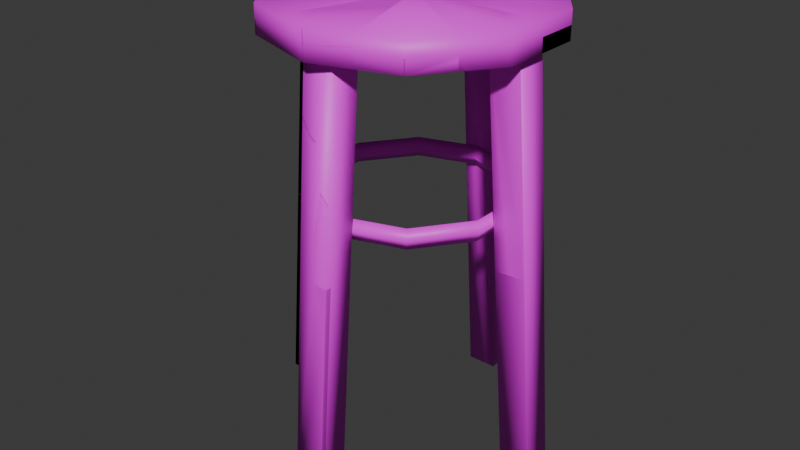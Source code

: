 # Source: Stool.blend  (saved by Blender 4.2.66; exported with 4.5.12 LTS)
import bpy
from mathutils import Matrix  # noqa: F401  (used for matrix-valued properties, if any)

bpy.ops.wm.read_factory_settings(use_empty=True)
scene = bpy.context.scene
scene.name = 'Scene'

# ---- collections
col_collection = bpy.data.collections.new('Collection'); scene.collection.children.link(col_collection)

# ---- images (referenced by path relative to the original .blend; pixels are not part of the script)
import os
ASSET_DIR = os.environ.get("B2B_ASSET_DIR", "")  # directory of the original .blend (textures are referenced by path, not embedded)
HERE = os.path.dirname(os.path.abspath(__file__))  # packed textures are extracted next to this script under _unpacked/

def load_image(name, relpath, width, height, colorspace="sRGB"):
    """Load a texture the original file referenced (path relative to the .blend, or extracted next to this script)."""
    p = next((c for c in (os.path.join(HERE, relpath), os.path.join(ASSET_DIR, relpath)) if relpath and os.path.exists(c)), "")
    if p:
        img = bpy.data.images.load(p, check_existing=True)
        img.name = name
    else:  # same state as the original file: an image datablock whose file is absent (Cycles renders it pink)
        img = bpy.data.images.new(name, width, height)
        img.source = "FILE"
        img.filepath = "//" + (relpath or name)
    img.colorspace_settings.name = colorspace
    return img
img_untitled = load_image('Untitled', '', 1024, 1024, 'sRGB')

# ---- materials (node trees are filled in below, after node groups)
mat_material_001 = bpy.data.materials.new('Material.001')

# ---- material node trees
mat_material_001.use_nodes = True; mat_material_001.node_tree.nodes.clear()
_N = mat_material_001.node_tree.nodes; _L = mat_material_001.node_tree.links
n0 = _N.new('ShaderNodeBsdfPrincipled'); n0.name = 'Principled BSDF'; n0.location = (10, 300)
n1 = _N.new('ShaderNodeOutputMaterial'); n1.name = 'Material Output'; n1.location = (300, 300)
n2 = _N.new('ShaderNodeTexImage'); n2.name = 'Image Texture'; n2.location = (-280, 271)
n2.image = img_untitled
_L.new(n0.outputs[0], n1.inputs[0])
_L.new(n2.outputs[0], n0.inputs[0])
n1.is_active_output = True

# ---- world
world_world = bpy.data.worlds.new('World'); scene.world = world_world
world_world.use_nodes = True; world_world.node_tree.nodes.clear()
_N = world_world.node_tree.nodes; _L = world_world.node_tree.links
n0 = _N.new('ShaderNodeOutputWorld'); n0.name = 'World Output'; n0.location = (300, 300)
n1 = _N.new('ShaderNodeBackground'); n1.name = 'Background'; n1.location = (10, 300)
n1.inputs[0].default_value = (0.05088, 0.05088, 0.05088, 1.0)
_L.new(n1.outputs[0], n0.inputs[0])
n0.is_active_output = True
world_world.color = (0.05088, 0.05088, 0.05088)
world_world.sun_shadow_jitter_overblur = 0.0

# ---- meshes
me_circle = bpy.data.meshes.new('Circle')
me_circle.from_pydata([(0.0, 1.0, 0.0), (-0.5878, 0.809, 0.0), (-0.9511, 0.309, 0.0), (-0.9511, -0.309, 0.0), (-0.5878, -0.809, 0.0), (0.0, -1.0, 0.0), (0.5878, -0.809, 0.0), (0.9511, -0.309, 0.0), (0.9511, 0.309, 0.0), (0.5878, 0.809, 0.0), (0.0, 1.0, 0.2), (-0.5878, 0.809, 0.2), (-0.9511, 0.309, 0.2), (-0.9511, -0.309, 0.2), (-0.5878, -0.809, 0.2), (0.0, -1.0, 0.2), (0.5878, -0.809, 0.2), (0.9511, -0.309, 0.2), (0.9511, 0.309, 0.2), (0.5878, 0.809, 0.2)], [], [(1, 0, 9, 8, 7, 6, 5, 4, 3, 2), (11, 12, 13, 14, 15, 16, 17, 18, 19, 10), (6, 7, 17, 16), (3, 4, 14, 13), (0, 1, 11, 10), (7, 8, 18, 17), (4, 5, 15, 14), (1, 2, 12, 11), (8, 9, 19, 18), (5, 6, 16, 15), (2, 3, 13, 12), (9, 0, 10, 19)])
me_circle.polygons.foreach_set('use_smooth', [True] * 12)
_uv = me_circle.uv_layers.new(name='UVMap')
_uv.uv.foreach_set('vector', [0.9068, 0.6034, 0.8258, 0.6297, 0.7449, 0.6034, 0.6949, 0.5346, 0.6949, 0.4495, 0.7449, 0.3806, 0.8258, 0.3543, 0.9068, 0.3806, 0.9568, 0.4495, 0.9568, 0.5346, 0.9252, 0.9734, 0.8443, 0.9997, 0.7634, 0.9734, 0.7133, 0.9046, 0.7133, 0.8195, 0.7634, 0.7507, 0.8443, 0.7244, 0.9252, 0.7507, 0.9752, 0.8195, 0.9752, 0.9046, 0.8433, 0.2792, 0.8932, 0.214, 0.9242, 0.2231, 0.8631, 0.3051, 0.6365, 0.2115, 0.685, 0.2776, 0.6671, 0.3048, 0.6062, 0.2229, 0.7666, 0.04953, 0.6865, 0.06793, 0.668, 0.04177, 0.7658, 0.01764, 0.8932, 0.214, 0.8942, 0.1332, 0.9242, 0.1217, 0.9242, 0.2231, 0.685, 0.2776, 0.7639, 0.3035, 0.765, 0.3361, 0.6671, 0.3048, 0.6865, 0.06793, 0.637, 0.1308, 0.6062, 0.1216, 0.668, 0.04177, 0.8942, 0.1332, 0.846, 0.06944, 0.8625, 0.04201, 0.9242, 0.1217, 0.7639, 0.3035, 0.8433, 0.2792, 0.8631, 0.3051, 0.765, 0.3361, 0.637, 0.1308, 0.6365, 0.2115, 0.6062, 0.2229, 0.6062, 0.1216, 0.846, 0.06944, 0.7666, 0.04953, 0.7658, 0.01764, 0.8625, 0.04201])
me_circle.materials.append(mat_material_001)
me_circle.update()
me_cube_001 = bpy.data.meshes.new('Cube.001')
me_cube_001.from_pydata([(0.8845, -0.1125, -0.07704), (0.8845, -0.1125, 3.023), (0.8845, 0.1125, -0.07704), (0.8845, 0.1125, 3.023), (1.11, -0.1125, -0.07704), (1.11, -0.1125, 3.023), (1.11, 0.1125, -0.07704), (1.11, 0.1125, 3.023), (0.1115, 0.8878, -0.01731), (0.3496, 0.649, 3.064), (-0.1128, 0.8878, 2.575e-05), (0.1253, 0.649, 3.082), (0.1128, 1.112, -2.575e-05), (0.3509, 0.8734, 3.082), (-0.1115, 1.112, 0.01731), (0.1266, 0.8734, 3.099), (-0.8859, -0.1125, 0.05975), (-0.8859, 0.1125, 0.05975), (-0.4097, -0.1125, 3.123), (-1.108, -0.1125, 0.09432), (-1.108, 0.1125, 0.09432), (-0.632, -0.1125, 3.158), (-0.632, 0.1125, 3.158), (-0.4097, 0.1125, 3.123), (0.1115, -0.8878, -0.01731), (-0.1128, -0.8878, 2.574e-05), (0.3496, -0.649, 3.064), (0.1128, -1.112, -2.576e-05), (-0.1115, -1.112, 0.01731), (0.3509, -0.8734, 3.082), (0.1266, -0.8734, 3.099), (0.1253, -0.649, 3.082)], [], [(0, 1, 3, 2), (2, 3, 7, 6), (6, 7, 5, 4), (4, 5, 1, 0), (2, 6, 4, 0), (7, 3, 1, 5), (8, 9, 11, 10), (10, 11, 15, 14), (14, 15, 13, 12), (12, 13, 9, 8), (10, 14, 12, 8), (15, 11, 9, 13), (17, 16, 19, 20), (16, 17, 23, 18), (19, 16, 18, 21), (20, 19, 21, 22), (22, 21, 18, 23), (17, 20, 22, 23), (25, 24, 27, 28), (24, 25, 31, 26), (27, 24, 26, 29), (28, 27, 29, 30), (30, 29, 26, 31), (25, 28, 30, 31)])
me_cube_001.polygons.foreach_set('use_smooth', [True] * 24)
_uv = me_cube_001.uv_layers.new(name='UVMap')
_uv.uv.foreach_set('vector', [0.1312, 0.0002685, 0.1312, 0.4514, 0.0985, 0.4514, 0.0985, 0.0002685, 0.0985, 0.0002685, 0.0985, 0.4514, 0.06576, 0.4514, 0.06576, 0.0002684, 0.06576, 0.0002684, 0.06576, 0.4514, 0.03301, 0.4514, 0.03301, 0.0002684, 0.03301, 0.0002684, 0.03301, 0.4514, 0.0002684, 0.4514, 0.0002685, 0.0002684, 0.4748, 0.5178, 0.4748, 0.485, 0.5075, 0.485, 0.5075, 0.5178, 0.4742, 0.5183, 0.4742, 0.5511, 0.4415, 0.5511, 0.4415, 0.5183, 0.1645, 0.0002684, 0.1645, 0.4514, 0.1318, 0.4514, 0.1318, 0.0002684, 0.2628, 0.0002684, 0.2628, 0.4514, 0.23, 0.4514, 0.23, 0.0002684, 0.23, 0.0002684, 0.23, 0.4514, 0.1973, 0.4514, 0.1973, 0.0002684, 0.1973, 0.0002684, 0.1973, 0.4514, 0.1645, 0.4514, 0.1645, 0.0002684, 0.4415, 0.5178, 0.4415, 0.485, 0.4742, 0.485, 0.4742, 0.5178, 0.5075, 0.5183, 0.5075, 0.5511, 0.4748, 0.5511, 0.4748, 0.5183, 0.4742, 0.5843, 0.4415, 0.5843, 0.4415, 0.5516, 0.4742, 0.5516, 0.296, 0.0002684, 0.3288, 0.0002684, 0.3288, 0.4513, 0.296, 0.4513, 0.2633, 0.0002684, 0.296, 0.0002684, 0.296, 0.4513, 0.2633, 0.4513, 0.3615, 0.0002684, 0.3942, 0.0002685, 0.3942, 0.4513, 0.3615, 0.4513, 0.5075, 0.5516, 0.5075, 0.5843, 0.4748, 0.5843, 0.4748, 0.5516, 0.3288, 0.0002684, 0.3615, 0.0002684, 0.3615, 0.4513, 0.3288, 0.4513, 0.441, 0.5175, 0.4085, 0.5175, 0.4085, 0.485, 0.441, 0.485, 0.4598, 0.0002684, 0.4923, 0.0002684, 0.4923, 0.4479, 0.4598, 0.4479, 0.4273, 0.0002684, 0.4598, 0.0002684, 0.4598, 0.4479, 0.4273, 0.4479, 0.3948, 0.0002684, 0.4273, 0.0002684, 0.4273, 0.4479, 0.3948, 0.4479, 0.441, 0.5181, 0.441, 0.5506, 0.4085, 0.5506, 0.4085, 0.5181, 0.4923, 0.0002684, 0.5248, 0.0002685, 0.5248, 0.4479, 0.4923, 0.4479])
me_cube_001.materials.append(mat_material_001)
me_cube_001.update()
me_circle_001 = bpy.data.meshes.new('Circle.001')
me_circle_001.from_pydata([(0.0, 1.0, 0.0), (-0.5878, 0.809, 0.0), (-0.9511, 0.309, 0.0), (-0.9511, -0.309, 0.0), (-0.5878, -0.809, 0.0), (0.0, -1.0, 0.0), (0.5878, -0.809, 0.0), (0.9511, -0.309, 0.0), (0.9511, 0.309, 0.0), (0.5878, 0.809, 0.0), (0.0, 1.0, 0.2), (-0.5878, 0.809, 0.2), (-0.9511, 0.309, 0.2), (-0.9511, -0.309, 0.2), (-0.5878, -0.809, 0.2), (0.0, -1.0, 0.2), (0.5878, -0.809, 0.2), (0.9511, -0.309, 0.2), (0.9511, 0.309, 0.2), (0.5878, 0.809, 0.2), (0.9983, -0.3244, 0.1), (0.617, -0.8492, 0.1), (-0.617, -0.8492, 0.1), (-0.9983, -0.3244, 0.1), (-0.617, 0.8492, 0.1), (0.0, 1.05, 0.1), (0.9983, 0.3244, 0.1), (0.0, -1.05, 0.1), (-0.9983, 0.3244, 0.1), (0.617, 0.8492, 0.1), (-0.8961, 0.2911, 0.1), (-0.5538, 0.7622, 0.1), (0.0, 0.9422, 0.1), (0.5538, 0.7622, 0.1), (0.8961, 0.2911, 0.1), (0.8961, -0.2911, 0.1), (0.5538, -0.7622, 0.1), (0.0, -0.9422, 0.1), (-0.5538, -0.7622, 0.1), (-0.8961, -0.2911, 0.1)], [], [(9, 0, 25, 29), (2, 3, 23, 28), (21, 20, 17, 16), (23, 22, 14, 13), (25, 24, 11, 10), (20, 26, 18, 17), (22, 27, 15, 14), (24, 28, 12, 11), (26, 29, 19, 18), (27, 21, 16, 15), (28, 23, 13, 12), (29, 25, 10, 19), (5, 6, 21, 27), (8, 9, 29, 26), (1, 2, 28, 24), (4, 5, 27, 22), (7, 8, 26, 20), (0, 1, 24, 25), (3, 4, 22, 23), (6, 7, 20, 21), (31, 11, 12, 30), (32, 10, 11, 31), (33, 19, 10, 32), (34, 18, 19, 33), (35, 17, 18, 34), (36, 16, 17, 35), (37, 15, 16, 36), (38, 14, 15, 37), (39, 13, 14, 38), (30, 12, 13, 39), (2, 30, 39, 3), (3, 39, 38, 4), (4, 38, 37, 5), (5, 37, 36, 6), (6, 36, 35, 7), (7, 35, 34, 8), (8, 34, 33, 9), (9, 33, 32, 0), (0, 32, 31, 1), (1, 31, 30, 2)])
me_circle_001.polygons.foreach_set('use_smooth', [True] * 40)
_uv = me_circle_001.uv_layers.new(name='UVMap')
_uv.uv.foreach_set('vector', [0.4649, 0.9709, 0.5463, 0.9448, 0.5561, 0.9585, 0.4647, 0.9874, 0.5974, 0.7924, 0.5475, 0.725, 0.5571, 0.7117, 0.6127, 0.7874, 0.01589, 0.7073, 0.01589, 0.6136, 0.03124, 0.6186, 0.03159, 0.702, 0.2554, 0.7822, 0.1632, 0.8095, 0.1633, 0.793, 0.2456, 0.7685, 0.253, 0.5355, 0.3094, 0.6113, 0.2937, 0.6166, 0.2436, 0.5487, 0.01589, 0.6136, 0.07105, 0.5366, 0.08094, 0.5502, 0.03124, 0.6186, 0.1632, 0.8095, 0.07243, 0.7826, 0.08165, 0.7693, 0.1633, 0.793, 0.3094, 0.6113, 0.3102, 0.7048, 0.2948, 0.6999, 0.2937, 0.6166, 0.07105, 0.5366, 0.1626, 0.5066, 0.1626, 0.5232, 0.08094, 0.5502, 0.07243, 0.7826, 0.01589, 0.7073, 0.03159, 0.702, 0.08165, 0.7693, 0.3102, 0.7048, 0.2554, 0.7822, 0.2456, 0.7685, 0.2948, 0.6999, 0.1626, 0.5066, 0.253, 0.5355, 0.2436, 0.5487, 0.1626, 0.5232, 0.3846, 0.7267, 0.3337, 0.7943, 0.3181, 0.7892, 0.3749, 0.713, 0.3839, 0.9449, 0.4649, 0.9709, 0.4647, 0.9874, 0.3743, 0.9581, 0.5969, 0.8765, 0.5974, 0.7924, 0.6127, 0.7874, 0.6126, 0.8815, 0.4662, 0.701, 0.3846, 0.7267, 0.3749, 0.713, 0.4662, 0.6846, 0.3334, 0.8779, 0.3839, 0.9449, 0.3743, 0.9581, 0.3181, 0.883, 0.5463, 0.9448, 0.5969, 0.8765, 0.6126, 0.8815, 0.5561, 0.9585, 0.5475, 0.725, 0.4662, 0.701, 0.4662, 0.6846, 0.5571, 0.7117, 0.3337, 0.7943, 0.3334, 0.8779, 0.3181, 0.883, 0.3181, 0.7892, 0.2784, 0.6215, 0.2937, 0.6166, 0.2948, 0.6999, 0.2798, 0.6951, 0.2339, 0.5618, 0.2436, 0.5487, 0.2937, 0.6166, 0.2784, 0.6215, 0.1624, 0.5396, 0.1626, 0.5232, 0.2436, 0.5487, 0.2339, 0.5618, 0.0908, 0.5638, 0.08094, 0.5502, 0.1626, 0.5232, 0.1624, 0.5396, 0.04617, 0.6235, 0.03124, 0.6186, 0.08094, 0.5502, 0.0908, 0.5638, 0.04688, 0.6972, 0.03159, 0.702, 0.03124, 0.6186, 0.04617, 0.6235, 0.09113, 0.7562, 0.08165, 0.7693, 0.03159, 0.702, 0.04688, 0.6972, 0.1634, 0.7766, 0.1633, 0.793, 0.08165, 0.7693, 0.09113, 0.7562, 0.2359, 0.7547, 0.2456, 0.7685, 0.1633, 0.793, 0.1634, 0.7766, 0.2798, 0.6951, 0.2948, 0.6999, 0.2456, 0.7685, 0.2359, 0.7547, 0.5974, 0.7924, 0.582, 0.7971, 0.538, 0.7381, 0.5475, 0.725, 0.5475, 0.725, 0.538, 0.7381, 0.4661, 0.7174, 0.4662, 0.701, 0.4662, 0.701, 0.4661, 0.7174, 0.3937, 0.7402, 0.3846, 0.7267, 0.3846, 0.7267, 0.3937, 0.7402, 0.3489, 0.7998, 0.3337, 0.7943, 0.3337, 0.7943, 0.3489, 0.7998, 0.3487, 0.8731, 0.3334, 0.8779, 0.3334, 0.8779, 0.3487, 0.8731, 0.3935, 0.9318, 0.3839, 0.9449, 0.3839, 0.9449, 0.3935, 0.9318, 0.4652, 0.9545, 0.4649, 0.9709, 0.4649, 0.9709, 0.4652, 0.9545, 0.537, 0.9313, 0.5463, 0.9448, 0.5463, 0.9448, 0.537, 0.9313, 0.5816, 0.871, 0.5969, 0.8765, 0.5969, 0.8765, 0.5816, 0.871, 0.582, 0.7971, 0.5974, 0.7924])
me_circle_001.materials.append(mat_material_001)
me_circle_001.update()
me_stool_cell_020 = bpy.data.meshes.new('Stool_cell.020')
me_stool_cell_020.from_pydata([(3.494e-05, 0.2977, -0.03954), (-0.000107, -0.6991, 0.05938), (-0.2262, -0.003663, -0.03954), (-2.973e-05, -0.699, -0.03954), (-0.2932, 0.2024, -0.03954), (-0.2932, 0.2024, 0.05922), (0.2929, 0.2025, 0.05934), (3.494e-05, 0.2977, 0.05927), (0.2933, 0.2024, -0.03954), (0.2264, -0.00345, -0.03954), (-0.2262, -0.003663, -0.03954), (-2.973e-05, -0.699, -0.03954), (-0.2932, 0.2024, -0.03954), (-0.2932, 0.2024, 0.05922), (0.2929, 0.2025, 0.05934), (3.494e-05, 0.2977, 0.05927), (0.2933, 0.2024, -0.03954), (0.2264, -0.00345, -0.03954)], [], [(1, 10, 11), (10, 1, 13, 12), (14, 15, 13, 1), (16, 14, 1, 17), (17, 1, 11), (3, 2, 4, 0, 8, 9), (0, 4, 5, 7), (8, 0, 7, 6)])
me_stool_cell_020.polygons.foreach_set('use_smooth', [0, 0, 0, 0, 0, 1, 1, 1])
_k = set([(2, 3), (2, 4), (3, 9), (4, 5), (5, 7), (6, 7), (6, 8), (8, 9), (10, 11), (10, 12), (11, 17), (12, 13), (13, 15), (14, 15), (14, 16), (16, 17)])
me_stool_cell_020.attributes.new('sharp_edge', 'BOOLEAN', 'EDGE').data.foreach_set('value', [ (min(e.vertices), max(e.vertices)) in _k for e in me_stool_cell_020.edges])
_uv = me_stool_cell_020.uv_layers.new(name='UVMap')
_uv.uv.foreach_set('vector', [1.0, 0.0, 1.0, 0.6643, 0.3372, 0.0, 0.6643, 0.6643, 0.0, 0.0, 0.8615, 0.0, 0.8612, 0.664, 0.8617, 0.0, 0.9525, 0.476, 0.8615, 0.8615, 0.0, 0.0, 0.8616, 0.1968, 0.8617, 0.8617, 0.0, 0.0, 0.6648, 0.0, 0.6648, 0.6648, 0.0, 0.0, 0.6628, 0.0, 0.8258, 0.4925, 0.857, 0.5882, 0.8662, 0.6166, 0.8258, 0.6297, 0.7855, 0.6166, 0.7947, 0.5882, 0.7666, 0.04953, 0.7266, 0.05871, 0.7219, 0.04437, 0.7662, 0.03377, 0.8062, 0.05946, 0.7666, 0.04953, 0.7662, 0.03377, 0.81, 0.04478])
me_stool_cell_020.materials.append(mat_material_001)
me_stool_cell_020.update()
me_stool_cell_021 = bpy.data.meshes.new('Stool_cell.021')
me_stool_cell_021.from_pydata([(-0.189, 0.2363, -0.04314), (0.3968, -0.5701, 0.05635), (0.1041, 0.3315, -0.04314), (0.1041, 0.3315, 0.0348), (0.282, -0.2157, -0.04314), (-0.37, -0.01281, 0.05612), (-0.189, 0.2363, 0.05587), (0.1041, 0.3315, 0.05571), (0.397, -0.5698, -0.04314), (-0.2701, -0.08571, -0.04314), (-0.3701, -0.01299, -0.04314), (0.1041, 0.3315, -0.04314), (0.282, -0.2157, -0.04314), (0.1041, 0.3315, 0.0348), (-0.189, 0.2363, 0.05587), (0.1041, 0.3315, 0.05571), (-0.37, -0.01281, 0.05612), (0.397, -0.5698, -0.04314), (-0.2701, -0.08571, -0.04314), (-0.3701, -0.01299, -0.04314)], [], [(11, 13, 12), (15, 14, 16, 1), (12, 13, 15, 1, 17), (17, 1, 18), (18, 1, 16, 19), (10, 0, 2, 4, 8, 9), (3, 2, 0, 6, 7), (6, 0, 10, 5)])
me_stool_cell_021.polygons.foreach_set('use_smooth', [0, 0, 0, 0, 0, 1, 1, 1])
_k = set([(2, 3), (2, 4), (3, 7), (4, 8), (5, 6), (5, 10), (6, 7), (8, 9), (9, 10), (11, 12), (11, 13), (12, 17), (13, 15), (14, 15), (14, 16), (16, 19), (17, 18), (18, 19)])
me_stool_cell_021.attributes.new('sharp_edge', 'BOOLEAN', 'EDGE').data.foreach_set('value', [ (min(e.vertices), max(e.vertices)) in _k for e in me_stool_cell_021.edges])
_uv = me_stool_cell_021.uv_layers.new(name='UVMap')
_uv.uv.foreach_set('vector', [0.8606, 0.3375, 0.8605, 0.8605, 0.338, 0.338, 1.0, 0.8605, 0.5755, 0.4755, 0.2325, 0.0, 1.0, 0.0, 1.0, 0.338, 1.0, 0.8605, 0.8605, 0.8605, 0.0, 0.0, 0.6637, 0.0, 0.3363, 0.0, 1.0, 0.0, 1.0, 0.6676, 0.6676, 0.6676, 0.0, 0.0, 0.7675, 0.0, 0.7677, 0.6674, 0.9317, 0.5691, 0.9068, 0.6034, 0.8664, 0.6165, 0.8419, 0.5412, 0.8261, 0.4924, 0.9179, 0.5591, 0.7227, 0.04744, 0.7264, 0.05875, 0.6865, 0.06793, 0.6773, 0.05498, 0.7217, 0.04441, 0.6773, 0.05498, 0.6865, 0.06793, 0.6618, 0.09926, 0.6496, 0.09044])
me_stool_cell_021.materials.append(mat_material_001)
me_stool_cell_021.update()
me_stool_cell_001 = bpy.data.meshes.new('Stool_cell.001')
me_stool_cell_001.from_pydata([(-0.283, 0.08676, -0.03967), (0.665, -0.2217, 0.05911), (0.001825, 0.2608, -0.03967), (-0.1018, 0.3361, -0.03967), (-0.1021, 0.3357, 0.05951), (0.6648, -0.2213, -0.03967), (0.004329, -0.2212, -0.03967), (-0.283, -0.221, -0.03967), (-0.283, -0.2209, 0.05972), (-0.283, 0.08676, 0.05967), (0.001825, 0.2608, -0.03967), (-0.1018, 0.3361, -0.03967), (-0.1021, 0.3357, 0.05951), (0.6648, -0.2213, -0.03967), (0.004329, -0.2212, -0.03967), (-0.283, -0.221, -0.03967), (-0.283, -0.2209, 0.05972), (-0.283, 0.08676, 0.05967)], [], [(10, 11, 12, 1), (10, 1, 13), (13, 1, 14), (16, 15, 14, 1), (1, 12, 17, 16), (7, 0, 3, 2, 5, 6), (3, 0, 9, 4), (0, 7, 8, 9)])
me_stool_cell_001.polygons.foreach_set('use_smooth', [0, 0, 0, 0, 0, 1, 1, 1])
_k = set([(2, 3), (2, 5), (3, 4), (4, 9), (5, 6), (6, 7), (7, 8), (8, 9), (10, 11), (10, 13), (11, 12), (12, 17), (13, 14), (14, 15), (15, 16), (16, 17)])
me_stool_cell_001.attributes.new('sharp_edge', 'BOOLEAN', 'EDGE').data.foreach_set('value', [ (min(e.vertices), max(e.vertices)) in _k for e in me_stool_cell_001.edges])
_uv = me_stool_cell_001.uv_layers.new(name='UVMap')
_uv.uv.foreach_set('vector', [1.0, 0.6647, 0.8965, 0.6651, 0.2316, 0.0, 1.0, 0.0, 0.6647, 0.6647, 0.0, 0.0, 0.6631, 0.0, 0.6631, 0.6631, 0.0, 0.0, 0.6619, 0.0, 0.9494, 0.0, 0.9497, 0.6632, 0.6619, 0.6619, 0.0, 0.0, 1.0, 0.0, 1.0, 0.7684, 0.4751, 0.4246, 0.05057, 0.0, 0.9568, 0.4922, 0.9568, 0.5346, 0.9318, 0.5689, 0.9176, 0.5585, 0.8263, 0.4921, 0.9172, 0.4922, 0.6617, 0.09943, 0.637, 0.1308, 0.6217, 0.1262, 0.6494, 0.09074, 0.637, 0.1308, 0.6368, 0.171, 0.6216, 0.1715, 0.6217, 0.1262])
me_stool_cell_001.materials.append(mat_material_001)
me_stool_cell_001.update()
me_stool_cell_002 = bpy.data.meshes.new('Stool_cell.002')
me_stool_cell_002.from_pydata([(-0.2828, -0.08686, -0.0395), (0.6651, 0.2215, 0.05921), (-0.2828, -0.08686, 0.05927), (-0.102, -0.3357, 0.05929), (-0.2828, 0.2212, 0.05924), (0.001367, -0.2612, -0.0395), (-0.1018, -0.3361, -0.0395), (0.6652, 0.2212, -0.0395), (0.003473, 0.2214, -0.0395), (-0.2828, 0.2213, -0.0395), (-0.2828, -0.08686, 0.05927), (-0.102, -0.3357, 0.05929), (-0.2828, 0.2212, 0.05924), (0.001367, -0.2612, -0.0395), (-0.1018, -0.3361, -0.0395), (0.6652, 0.2212, -0.0395), (0.003473, 0.2214, -0.0395), (-0.2828, 0.2213, -0.0395)], [], [(11, 1, 12, 10), (13, 1, 11, 14), (15, 1, 13), (15, 16, 1), (17, 12, 1, 16), (6, 0, 9, 8, 7, 5), (2, 0, 6, 3), (9, 0, 2, 4)])
me_stool_cell_002.polygons.foreach_set('use_smooth', [0, 0, 0, 0, 0, 1, 1, 1])
_k = set([(2, 3), (2, 4), (3, 6), (4, 9), (5, 6), (5, 7), (7, 8), (8, 9), (10, 11), (10, 12), (11, 14), (12, 17), (13, 14), (13, 15), (15, 16), (16, 17)])
me_stool_cell_002.attributes.new('sharp_edge', 'BOOLEAN', 'EDGE').data.foreach_set('value', [ (min(e.vertices), max(e.vertices)) in _k for e in me_stool_cell_002.edges])
_uv = me_stool_cell_002.uv_layers.new(name='UVMap')
_uv.uv.foreach_set('vector', [1.0, 0.2316, 1.0, 1.0, 0.04987, 0.04987, 0.4752, 0.05016, 1.0, 0.3351, 1.0, 1.0, 0.2316, 0.2316, 0.8968, 0.2318, 1.0, 0.3344, 1.0, 1.0, 0.3351, 0.3351, 0.3344, 0.3344, 1.0, 0.3371, 1.0, 1.0, 0.3371, 0.05016, 1.0, 0.04987, 1.0, 1.0, 0.3371, 0.3371, 0.9318, 0.4152, 0.9568, 0.4495, 0.9568, 0.4919, 0.9174, 0.4919, 0.8263, 0.4919, 0.9176, 0.4255, 0.6215, 0.2171, 0.6365, 0.2115, 0.6607, 0.2445, 0.6487, 0.2539, 0.6368, 0.1712, 0.6365, 0.2115, 0.6215, 0.2171, 0.6217, 0.1718])
me_stool_cell_002.materials.append(mat_material_001)
me_stool_cell_002.update()
me_stool_cell_003 = bpy.data.meshes.new('Stool_cell.003')
me_stool_cell_003.from_pydata([(-0.1744, -0.2401, -0.04943), (0.4114, 0.5661, 0.04914), (-0.3556, 0.009289, 0.04954), (-0.1744, -0.2401, 0.04955), (0.1186, -0.3353, 0.04949), (0.4115, 0.5661, -0.04943), (-0.3556, 0.009245, -0.04943), (0.1186, -0.3353, -0.04943), (-0.1744, -0.2401, 0.04955), (0.1186, -0.3353, 0.04949), (-0.3556, 0.009289, 0.04954), (0.4115, 0.5661, -0.04943), (-0.3556, 0.009245, -0.04943), (0.1186, -0.3353, -0.04943)], [], [(9, 1, 10, 8), (1, 9, 13, 11), (0, 12, 5, 7), (12, 0, 3, 2), (7, 4, 3, 0), (6, 10, 1, 11)])
me_stool_cell_003.polygons.foreach_set('use_smooth', [0, 0, 1, 1, 1, 0])
_k = set([(2, 3), (2, 12), (3, 4), (4, 7), (5, 7), (5, 12), (6, 10), (6, 11), (8, 9), (8, 10), (9, 13), (11, 13)])
me_stool_cell_003.attributes.new('sharp_edge', 'BOOLEAN', 'EDGE').data.foreach_set('value', [ (min(e.vertices), max(e.vertices)) in _k for e in me_stool_cell_003.edges])
_uv = me_stool_cell_003.uv_layers.new(name='UVMap')
_uv.uv.foreach_set('vector', [0.1394, 0.0, 1.0, 0.0, 1.0, 0.7674, 0.5241, 0.4242, 1.0, 0.0, 1.0, 0.8606, 0.4736, 0.3345, 0.3353, 0.0, 0.9068, 0.3806, 0.9317, 0.415, 0.8261, 0.4916, 0.8664, 0.3675, 0.6608, 0.2447, 0.685, 0.2776, 0.6762, 0.2911, 0.6489, 0.2542, 0.7244, 0.2905, 0.7202, 0.3053, 0.6762, 0.2911, 0.685, 0.2776, 0.7676, 0.3361, 0.7674, 0.7674, 0.0, 0.0, 0.6647, 0.0])
me_stool_cell_003.materials.append(mat_material_001)
me_stool_cell_003.update()
me_stool_cell_004 = bpy.data.meshes.new('Stool_cell.004')
me_stool_cell_004.from_pydata([(0.01659, 0.6858, 0.05589), (0.0164, -0.3107, -0.04299), (-0.2768, -0.2154, 0.05562), (0.0164, -0.3107, 0.05567), (0.3092, -0.2155, 0.05576), (-0.2768, -0.2154, 0.035), (0.01679, 0.6863, -0.04299), (-0.09741, 0.3355, -0.04299), (-0.2767, -0.2154, -0.04299), (0.2427, -0.009242, -0.04299), (0.3096, -0.2154, -0.04299), (-0.2768, -0.2154, 0.05562), (0.0164, -0.3107, 0.05567), (0.3092, -0.2155, 0.05576), (-0.2768, -0.2154, 0.035), (0.01679, 0.6863, -0.04299), (-0.09741, 0.3355, -0.04299), (-0.2767, -0.2154, -0.04299), (0.2427, -0.009242, -0.04299), (0.3096, -0.2154, -0.04299)], [], [(0, 11, 12, 13), (11, 0, 15, 16, 14), (14, 16, 17), (18, 0, 13, 19), (15, 0, 18), (10, 1, 8, 7, 6, 9), (8, 1, 3, 2, 5), (4, 3, 1, 10)])
me_stool_cell_004.polygons.foreach_set('use_smooth', [0, 0, 0, 0, 0, 1, 1, 1])
_k = set([(2, 3), (2, 5), (3, 4), (4, 10), (5, 8), (6, 7), (6, 9), (7, 8), (9, 10), (11, 12), (11, 14), (12, 13), (13, 19), (14, 17), (15, 16), (15, 18), (16, 17), (18, 19)])
me_stool_cell_004.attributes.new('sharp_edge', 'BOOLEAN', 'EDGE').data.foreach_set('value', [ (min(e.vertices), max(e.vertices)) in _k for e in me_stool_cell_004.edges])
_uv = me_stool_cell_004.uv_layers.new(name='UVMap')
_uv.uv.foreach_set('vector', [1.0, 0.0, 1.0, 0.8611, 0.5236, 0.4757, 0.1389, 0.0, 0.8611, 0.8611, 0.0, 0.0, 0.6655, 0.0, 1.0, 0.3352, 1.0, 0.8612, 0.8612, 0.8612, 0.3352, 0.3352, 0.8613, 0.3354, 0.3358, 0.0, 1.0, 0.0, 1.0, 0.8611, 0.336, 0.1971, 1.0, 0.3345, 1.0, 1.0, 0.3358, 0.3358, 0.7855, 0.3675, 0.8258, 0.3543, 0.8662, 0.3674, 0.8415, 0.4433, 0.8258, 0.4916, 0.7947, 0.3958, 0.7246, 0.2906, 0.7639, 0.3035, 0.7645, 0.3196, 0.7204, 0.3053, 0.7213, 0.3023, 0.8086, 0.3058, 0.7645, 0.3196, 0.7639, 0.3035, 0.8035, 0.2913])
me_stool_cell_004.materials.append(mat_material_001)
me_stool_cell_004.update()
me_stool_cell_005 = bpy.data.meshes.new('Stool_cell.005')
me_stool_cell_005.from_pydata([(0.1655, -0.2582, -0.04174), (-0.4201, 0.5477, 0.05679), (-0.42, 0.5482, -0.04174), (0.3465, -0.009177, 0.05692), (-0.08262, 0.3031, -0.04174), (0.3466, -0.009045, 0.02235), (-0.1938, -0.1485, -0.04174), (-0.1272, -0.3533, -0.04174), (-0.127, -0.3533, 0.05725), (0.1655, -0.2582, 0.05711), (0.3465, -0.00916, -0.04174), (0.3465, -0.009177, 0.05692), (0.3466, -0.009045, 0.02235), (-0.42, 0.5482, -0.04174), (-0.08262, 0.3031, -0.04174), (-0.1938, -0.1485, -0.04174), (-0.1272, -0.3533, -0.04174), (-0.127, -0.3533, 0.05725), (0.1655, -0.2582, 0.05711), (0.3465, -0.00916, -0.04174)], [], [(1, 11, 12, 14, 13), (15, 1, 13), (16, 17, 1, 15), (11, 1, 17, 18), (14, 12, 19), (2, 4, 10, 0, 7, 6), (9, 0, 10, 5, 3), (8, 7, 0, 9)])
me_stool_cell_005.polygons.foreach_set('use_smooth', [0, 0, 0, 0, 0, 1, 1, 1])
_k = set([(2, 4), (2, 6), (3, 5), (3, 9), (4, 10), (5, 10), (6, 7), (7, 8), (8, 9), (11, 12), (11, 18), (12, 19), (13, 14), (13, 15), (14, 19), (15, 16), (16, 17), (17, 18)])
me_stool_cell_005.attributes.new('sharp_edge', 'BOOLEAN', 'EDGE').data.foreach_set('value', [ (min(e.vertices), max(e.vertices)) in _k for e in me_stool_cell_005.edges])
_uv = me_stool_cell_005.uv_layers.new(name='UVMap')
_uv.uv.foreach_set('vector', [1.0, 1.0, 0.2323, 0.2323, 0.2322, 0.0, 0.6621, 0.0, 1.0, 0.3383, 1.0, 0.3349, 1.0, 1.0, 0.3383, 0.3383, 0.3342, 0.1392, 1.0, 0.1392, 1.0, 1.0, 0.3349, 0.3349, 1.0, 0.2323, 1.0, 1.0, 0.1392, 0.1392, 0.5239, 0.09975, 1.0, 0.3379, 1.0, 0.7678, 0.5698, 0.3375, 0.8255, 0.4917, 0.7791, 0.4579, 0.72, 0.4149, 0.7449, 0.3806, 0.7852, 0.3675, 0.7944, 0.3957, 0.8531, 0.292, 0.8433, 0.2792, 0.8681, 0.2467, 0.8763, 0.2523, 0.8807, 0.2554, 0.809, 0.3058, 0.8038, 0.2913, 0.8433, 0.2792, 0.8531, 0.292])
me_stool_cell_005.materials.append(mat_material_001)
me_stool_cell_005.update()
me_stool_cell_006 = bpy.data.meshes.new('Stool_cell.006')
me_stool_cell_006.from_pydata([(-0.6615, 0.2008, 0.05447), (0.2869, -0.1068, -0.04442), (0.2869, 0.201, 0.05496), (0.2869, 0.201, 0.04746), (-0.3253, 0.2012, -0.04442), (-0.6611, 0.2012, -0.04442), (0.2869, 0.2011, -0.04442), (0.001506, -0.2805, -0.04442), (0.1058, -0.3562, -0.04442), (0.1059, -0.356, 0.05473), (0.2869, -0.1068, 0.05488), (0.2869, 0.201, 0.05496), (0.2869, 0.201, 0.04746), (-0.3253, 0.2012, -0.04442), (-0.6611, 0.2012, -0.04442), (0.2869, 0.2011, -0.04442), (0.001506, -0.2805, -0.04442), (0.1058, -0.3562, -0.04442), (0.1059, -0.356, 0.05473), (0.2869, -0.1068, 0.05488)], [], [(0, 11, 12, 13, 14), (13, 12, 15), (16, 0, 14), (17, 18, 0, 16), (11, 0, 18, 19), (5, 4, 6, 1, 8, 7), (9, 8, 1, 10), (10, 1, 6, 3, 2)])
me_stool_cell_006.polygons.foreach_set('use_smooth', [0, 0, 0, 0, 0, 1, 1, 1])
_k = set([(2, 3), (2, 10), (3, 6), (4, 5), (4, 6), (5, 7), (7, 8), (8, 9), (9, 10), (11, 12), (11, 19), (12, 15), (13, 14), (13, 15), (14, 16), (16, 17), (17, 18), (18, 19)])
me_stool_cell_006.attributes.new('sharp_edge', 'BOOLEAN', 'EDGE').data.foreach_set('value', [ (min(e.vertices), max(e.vertices)) in _k for e in me_stool_cell_006.edges])
_uv = me_stool_cell_006.uv_layers.new(name='UVMap')
_uv.uv.foreach_set('vector', [0.0, 0.0, 0.9498, 0.0, 1.0, 0.05026, 1.0, 0.6638, 0.6626, 0.6626, 0.6638, 0.6638, 0.05026, 0.05026, 0.6668, 0.05018, 0.336, 0.0, 1.0, 0.0, 1.0, 0.6626, 0.3358, 0.2316, 1.0, 0.2312, 1.0, 1.0, 0.336, 0.336, 1.0, 0.05023, 1.0, 1.0, 0.2312, 0.2312, 0.5751, 0.05003, 0.8254, 0.4919, 0.7792, 0.4919, 0.6949, 0.4919, 0.6949, 0.4495, 0.7198, 0.4151, 0.7342, 0.4256, 0.8809, 0.2551, 0.8683, 0.2465, 0.8932, 0.214, 0.9086, 0.2185, 0.9086, 0.2185, 0.8932, 0.214, 0.8937, 0.1737, 0.9077, 0.1732, 0.9089, 0.1732])
me_stool_cell_006.materials.append(mat_material_001)
me_stool_cell_006.update()
me_stool_cell_007 = bpy.data.meshes.new('Stool_cell.007')
me_stool_cell_007.from_pydata([(-0.6444, -0.2303, 0.05733), (0.3035, 0.07799, -0.04197), (-0.3111, 0.01242, -0.04197), (0.1223, 0.3273, -0.04197), (0.1223, 0.3273, 0.02262), (0.1224, 0.3272, 0.05713), (-0.6445, -0.23, -0.04197), (0.3035, 0.07799, 0.05728), (0.3035, -0.2297, 0.05744), (0.3035, -0.2301, -0.04197), (0.01905, -0.2302, -0.04197), (-0.3111, 0.01242, -0.04197), (0.1223, 0.3273, -0.04197), (0.1223, 0.3273, 0.02262), (0.1224, 0.3272, 0.05713), (-0.6445, -0.23, -0.04197), (0.3035, 0.07799, 0.05728), (0.3035, -0.2297, 0.05744), (0.3035, -0.2301, -0.04197), (0.01905, -0.2302, -0.04197)], [], [(11, 13, 12), (0, 14, 13, 11, 15), (17, 16, 14, 0), (18, 17, 0, 19), (19, 0, 15), (6, 2, 3, 1, 9, 10), (8, 9, 1, 7), (7, 1, 3, 4, 5)])
me_stool_cell_007.polygons.foreach_set('use_smooth', [0, 0, 0, 0, 0, 1, 1, 1])
_k = set([(2, 3), (2, 6), (3, 4), (4, 5), (5, 7), (6, 10), (7, 8), (8, 9), (9, 10), (11, 12), (11, 15), (12, 13), (13, 14), (14, 16), (15, 19), (16, 17), (17, 18), (18, 19)])
me_stool_cell_007.attributes.new('sharp_edge', 'BOOLEAN', 'EDGE').data.foreach_set('value', [ (min(e.vertices), max(e.vertices)) in _k for e in me_stool_cell_007.edges])
_uv = me_stool_cell_007.uv_layers.new(name='UVMap')
_uv.uv.foreach_set('vector', [1.0, 0.3341, 1.0, 0.7684, 0.5675, 0.3361, 1.0, 0.0, 1.0, 0.7684, 0.7684, 0.7684, 0.3341, 0.3341, 0.3335, 0.0, 0.95, 0.0, 0.9499, 0.4244, 0.7684, 0.7684, 0.0, 0.0, 0.9498, 0.2848, 0.95, 0.95, 0.0, 0.0, 0.6648, 0.0, 0.6648, 0.6648, 0.0, 0.0, 0.6665, 0.0, 0.8254, 0.4922, 0.7795, 0.5255, 0.7198, 0.5689, 0.6949, 0.5346, 0.6949, 0.4922, 0.734, 0.4921, 0.9089, 0.1728, 0.8937, 0.1735, 0.8942, 0.1332, 0.9091, 0.1275, 0.9091, 0.1275, 0.8942, 0.1332, 0.8702, 0.1014, 0.8777, 0.09513, 0.8817, 0.09179])
me_stool_cell_007.materials.append(mat_material_001)
me_stool_cell_007.update()
me_stool_cell_008 = bpy.data.meshes.new('Stool_cell.008')
me_stool_cell_008.from_pydata([(-0.4392, -0.5569, 0.05498), (0.1466, 0.2496, -0.04407), (0.2228, -0.07584, -0.04407), (-0.4392, -0.557, -0.04407), (0.3277, 0.0004036, -0.04407), (0.3276, 0.0005599, 0.05532), (-0.1465, 0.3448, 0.05488), (0.1466, 0.2496, 0.05517), (-0.1464, 0.3448, -0.04407), (0.2228, -0.07584, -0.04407), (-0.4392, -0.557, -0.04407), (0.3277, 0.0004036, -0.04407), (0.3276, 0.0005599, 0.05532), (-0.1465, 0.3448, 0.05488), (0.1466, 0.2496, 0.05517), (-0.1464, 0.3448, -0.04407)], [], [(9, 0, 10), (11, 12, 0, 9), (13, 0, 12, 14), (15, 1, 4, 2, 3), (5, 4, 1, 7), (6, 7, 1, 15), (13, 8, 10, 0)])
me_stool_cell_008.polygons.foreach_set('use_smooth', [0, 0, 0, 1, 1, 1, 0])
_k = set([(2, 3), (2, 4), (3, 15), (4, 5), (5, 7), (6, 7), (6, 15), (8, 10), (8, 13), (9, 10), (9, 11), (11, 12), (12, 14), (13, 14)])
me_stool_cell_008.attributes.new('sharp_edge', 'BOOLEAN', 'EDGE').data.foreach_set('value', [ (min(e.vertices), max(e.vertices)) in _k for e in me_stool_cell_008.edges])
_uv = me_stool_cell_008.uv_layers.new(name='UVMap')
_uv.uv.foreach_set('vector', [1.0, 0.3371, 1.0, 1.0, 0.3343, 0.3343, 0.3368, 0.2321, 1.0, 0.2324, 1.0, 1.0, 0.3371, 0.3371, 1.0, 0.139, 1.0, 1.0, 0.2324, 0.2324, 0.5087, 0.2298, 0.7853, 0.6165, 0.7449, 0.6034, 0.72, 0.5691, 0.7344, 0.5586, 0.8256, 0.4924, 0.8816, 0.09151, 0.87, 0.1012, 0.846, 0.06944, 0.8542, 0.05583, 0.8103, 0.04484, 0.8542, 0.05583, 0.846, 0.06944, 0.8064, 0.05951, 0.139, 0.139, 0.6633, 0.1389, 1.0, 0.3343, 1.0, 1.0])
me_stool_cell_008.materials.append(mat_material_001)
me_stool_cell_008.update()
me_stool_cell_009 = bpy.data.meshes.new('Stool_cell.009')
me_stool_cell_009.from_pydata([(-7.727e-06, -0.6997, -0.04939), (-7.247e-05, 0.2967, 0.04945), (-0.2927, 0.2016, 0.04945), (-0.2925, 0.2016, -0.04932), (-3.788e-05, -0.6999, 0.04945), (-7.247e-05, 0.2967, -0.04948), (0.2927, 0.2015, -0.04962), (0.2927, 0.2015, 0.04945), (-0.2927, 0.2016, 0.04945), (-0.2925, 0.2016, -0.04932), (-3.788e-05, -0.6999, 0.04945), (-7.247e-05, 0.2967, -0.04948), (0.2927, 0.2015, -0.04962), (0.2927, 0.2015, 0.04945)], [], [(12, 13, 4, 0), (12, 0, 3, 11), (1, 8, 10, 7), (8, 1, 5, 9), (6, 5, 1, 7), (0, 4, 2, 3)])
me_stool_cell_009.polygons.foreach_set('use_smooth', [0, 0, 1, 1, 1, 0])
_k = set([(2, 3), (2, 4), (3, 11), (4, 13), (5, 6), (5, 9), (6, 7), (7, 10), (8, 9), (8, 10), (11, 12), (12, 13)])
me_stool_cell_009.attributes.new('sharp_edge', 'BOOLEAN', 'EDGE').data.foreach_set('value', [ (min(e.vertices), max(e.vertices)) in _k for e in me_stool_cell_009.edges])
_uv = me_stool_cell_009.uv_layers.new(name='UVMap')
_uv.uv.foreach_set('vector', [0.1385, 0.1385, 0.6647, 0.1386, 1.0, 0.3378, 1.0, 1.0, 0.1385, 0.0, 1.0, 0.0, 1.0, 0.861, 0.524, 0.4762, 0.9752, 0.9046, 0.9503, 0.9389, 0.8447, 0.8622, 0.9752, 0.8622, 0.7171, 0.02965, 0.7658, 0.01764, 0.7662, 0.03341, 0.7219, 0.04399, 0.8101, 0.04447, 0.7662, 0.03341, 0.7658, 0.01764, 0.8139, 0.02978, 0.0, 0.0, 0.6622, 0.0, 0.8034, 0.6643, 0.139, 0.0])
me_stool_cell_009.materials.append(mat_material_001)
me_stool_cell_009.update()
me_stool_cell_010 = bpy.data.meshes.new('Stool_cell.010')
me_stool_cell_010.from_pydata([(0.4205, -0.5476, -0.05706), (-0.1658, 0.2583, 0.04186), (-0.1658, 0.2583, -0.05718), (0.1269, 0.3534, -0.05685), (-0.3468, 0.009218, -0.05738), (0.127, 0.3534, 0.04186), (0.1935, 0.1491, 0.04186), (-0.3469, 0.009055, -0.0227), (0.08418, -0.3043, 0.04186), (0.4201, -0.5481, 0.04186), (-0.3468, 0.009164, 0.04186), (-0.1658, 0.2583, -0.05718), (0.1269, 0.3534, -0.05685), (-0.3468, 0.009218, -0.05738), (0.127, 0.3534, 0.04186), (0.1935, 0.1491, 0.04186), (-0.3469, 0.009055, -0.0227), (0.08418, -0.3043, 0.04186), (0.4201, -0.5481, 0.04186), (-0.3468, 0.009164, 0.04186)], [], [(15, 0, 12, 14), (4, 0, 18, 17, 16), (18, 0, 15), (19, 16, 17), (5, 1, 10, 8, 9, 6), (11, 1, 5, 3), (11, 13, 7, 10, 1), (0, 4, 2, 12)])
me_stool_cell_010.polygons.foreach_set('use_smooth', [0, 0, 0, 0, 1, 1, 1, 0])
_k = set([(2, 4), (2, 12), (3, 5), (3, 11), (4, 16), (5, 6), (6, 9), (7, 10), (7, 13), (8, 9), (8, 10), (11, 13), (12, 14), (14, 15), (15, 18), (16, 19), (17, 18), (17, 19)])
me_stool_cell_010.attributes.new('sharp_edge', 'BOOLEAN', 'EDGE').data.foreach_set('value', [ (min(e.vertices), max(e.vertices)) in _k for e in me_stool_cell_010.edges])
_uv = me_stool_cell_010.uv_layers.new(name='UVMap')
_uv.uv.foreach_set('vector', [0.3345, 0.0, 1.0, 0.0, 1.0, 0.8604, 0.3348, 0.1955, 1.0, 0.2324, 1.0, 1.0, 0.337, 0.337, 0.3361, 0.0, 0.7676, 0.0, 1.0, 0.337, 1.0, 1.0, 0.3345, 0.3345, 0.7676, 0.3356, 0.7676, 0.7676, 0.3361, 0.3361, 0.9501, 0.9391, 0.9252, 0.9734, 0.8849, 0.9865, 0.8622, 0.9168, 0.8446, 0.8624, 0.9262, 0.9217, 0.6772, 0.05473, 0.668, 0.04177, 0.7167, 0.02975, 0.7215, 0.04407, 0.6772, 0.05473, 0.6495, 0.09031, 0.6452, 0.08727, 0.6372, 0.08153, 0.668, 0.04177, 0.0, 0.0, 0.7676, 0.0, 0.7219, 0.4915, 0.1396, 0.0])
me_stool_cell_010.materials.append(mat_material_001)
me_stool_cell_010.update()
me_stool_cell_011 = bpy.data.meshes.new('Stool_cell.011')
me_stool_cell_011.from_pydata([(0.6656, -0.2213, -0.0598), (-0.2829, 0.08667, 0.03968), (0.002073, 0.2605, 0.03968), (-0.1018, 0.3359, -0.05944), (-0.1018, 0.3359, 0.03968), (-0.2829, -0.2209, -0.05942), (-0.2829, 0.08667, -0.05939), (0.002189, -0.2211, 0.03968), (-0.2829, -0.221, 0.03968), (0.6651, -0.2213, 0.03968), (0.002073, 0.2605, 0.03968), (-0.1018, 0.3359, 0.03968), (-0.1018, 0.3359, -0.05944), (-0.2829, 0.08667, -0.05939), (-0.2829, -0.2209, -0.05942), (0.002189, -0.2211, 0.03968), (-0.2829, -0.221, 0.03968), (0.6651, -0.2213, 0.03968)], [], [(10, 0, 12, 11), (12, 0, 14, 13), (16, 14, 0, 15), (15, 0, 17), (0, 10, 17), (4, 1, 8, 7, 9, 2), (6, 1, 4, 3), (8, 1, 6, 5)])
me_stool_cell_011.polygons.foreach_set('use_smooth', [0, 0, 0, 0, 0, 1, 1, 1])
_k = set([(2, 4), (2, 9), (3, 4), (3, 6), (5, 6), (5, 8), (7, 8), (7, 9), (10, 11), (10, 17), (11, 12), (12, 13), (13, 14), (14, 16), (15, 16), (15, 17)])
me_stool_cell_011.attributes.new('sharp_edge', 'BOOLEAN', 'EDGE').data.foreach_set('value', [ (min(e.vertices), max(e.vertices)) in _k for e in me_stool_cell_011.edges])
_uv = me_stool_cell_011.uv_layers.new(name='UVMap')
_uv.uv.foreach_set('vector', [0.3353, 0.0, 1.0, 0.0, 1.0, 0.7686, 0.3356, 0.1043, 0.7686, 0.7686, 0.0, 0.0, 0.9496, 0.0, 0.9498, 0.4246, 0.7138, 0.6633, 0.05043, 0.0, 1.0, 0.0, 1.0, 0.6641, 0.6641, 0.6641, 0.0, 0.0, 0.6662, 0.0, 1.0, 0.0, 1.0, 0.6647, 0.3338, 0.0, 0.8846, 0.9866, 0.8443, 0.9997, 0.804, 0.9866, 0.8161, 0.9493, 0.8443, 0.8625, 0.8792, 0.9698, 0.6215, 0.1261, 0.6062, 0.1216, 0.637, 0.08179, 0.6492, 0.09055, 0.6062, 0.172, 0.6062, 0.1216, 0.6215, 0.1261, 0.6214, 0.1715])
me_stool_cell_011.materials.append(mat_material_001)
me_stool_cell_011.update()
me_stool_cell_012 = bpy.data.meshes.new('Stool_cell.012')
me_stool_cell_012.from_pydata([(0.6609, 0.2004, -0.05462), (-0.2873, -0.1071, 0.04435), (0.3276, 0.2011, 0.04435), (-0.2873, 0.2012, -0.04725), (-0.2873, 0.2012, -0.05463), (0.6607, 0.2009, 0.04435), (-0.2873, -0.1071, -0.05476), (-0.1062, -0.3564, -0.05487), (-0.2873, 0.2012, 0.04435), (-0.0001868, -0.2791, 0.04435), (-0.1063, -0.3562, 0.04435), (-0.2873, 0.2012, -0.04725), (-0.2873, 0.2012, -0.05463), (0.3276, 0.2011, 0.04435), (0.6607, 0.2009, 0.04435), (-0.2873, -0.1071, -0.05476), (-0.1062, -0.3564, -0.05487), (-0.2873, 0.2012, 0.04435), (-0.0001868, -0.2791, 0.04435), (-0.1063, -0.3562, 0.04435)], [], [(0, 12, 11, 13, 14), (12, 0, 16, 15), (13, 11, 17), (18, 0, 14), (16, 0, 18, 19), (2, 8, 1, 10, 9, 5), (6, 7, 10, 1), (8, 3, 4, 6, 1)])
me_stool_cell_012.polygons.foreach_set('use_smooth', [0, 0, 0, 0, 0, 1, 1, 1])
_k = set([(2, 5), (2, 8), (3, 4), (3, 8), (4, 6), (5, 9), (6, 7), (7, 10), (9, 10), (11, 12), (11, 17), (12, 15), (13, 14), (13, 17), (14, 18), (15, 16), (16, 19), (18, 19)])
me_stool_cell_012.attributes.new('sharp_edge', 'BOOLEAN', 'EDGE').data.foreach_set('value', [ (min(e.vertices), max(e.vertices)) in _k for e in me_stool_cell_012.edges])
_uv = me_stool_cell_012.uv_layers.new(name='UVMap')
_uv.uv.foreach_set('vector', [1.0, 0.0, 1.0, 0.9503, 0.9503, 0.9503, 0.3338, 0.3338, 0.3338, 0.0, 0.9503, 0.9503, 0.0, 0.0, 0.7686, 0.0, 0.9502, 0.5252, 1.0, 0.3338, 1.0, 0.9503, 0.3873, 0.3374, 0.3378, 0.0, 1.0, 0.0, 1.0, 0.6662, 1.0, 0.2314, 1.0, 1.0, 0.3378, 0.3378, 0.3376, 0.2315, 0.8299, 0.906, 0.8037, 0.9866, 0.7634, 0.9734, 0.7384, 0.9391, 0.7531, 0.9285, 0.844, 0.8624, 0.6212, 0.2172, 0.6486, 0.2542, 0.6366, 0.2637, 0.6062, 0.2229, 0.6062, 0.1723, 0.6202, 0.1718, 0.6213, 0.1718, 0.6212, 0.2172, 0.6062, 0.2229])
me_stool_cell_012.materials.append(mat_material_001)
me_stool_cell_012.update()
me_stool_cell_013 = bpy.data.meshes.new('Stool_cell.013')
me_stool_cell_013.from_pydata([(0.4408, 0.56, -0.05202), (-0.1454, -0.2461, 0.0465), (-0.3265, 0.003082, -0.01751), (-0.3266, 0.003218, 0.0465), (0.1034, 0.3156, 0.0465), (-0.3264, 0.00296, -0.05211), (0.4404, 0.5603, 0.0465), (-0.2246, -0.1372, -0.05251), (0.2153, -0.1332, 0.0465), (0.1475, -0.3413, 0.0465), (0.1474, -0.3413, -0.05237), (-0.1454, -0.2461, -0.0525), (-0.3266, 0.003218, 0.0465), (0.1034, 0.3156, 0.0465), (-0.3265, 0.003082, -0.01751), (-0.3264, 0.00296, -0.05211), (0.4404, 0.5603, 0.0465), (-0.2246, -0.1372, -0.05251), (0.2153, -0.1332, 0.0465), (0.1475, -0.3413, 0.0465), (0.1474, -0.3413, -0.05237), (-0.1454, -0.2461, -0.0525)], [], [(13, 14, 12), (0, 15, 14, 13, 16), (15, 0, 17), (18, 0, 16), (20, 0, 18, 19), (17, 0, 20, 21), (6, 4, 3, 1, 9, 8), (1, 3, 2, 5, 7, 11), (10, 9, 1, 11)])
me_stool_cell_013.polygons.foreach_set('use_smooth', [0, 0, 0, 0, 0, 0, 1, 1, 1])
_k = set([(2, 3), (2, 5), (3, 4), (4, 6), (5, 7), (6, 8), (7, 11), (8, 9), (9, 10), (10, 11), (12, 13), (12, 14), (13, 16), (14, 15), (15, 17), (16, 18), (17, 21), (18, 19), (19, 20), (20, 21)])
me_stool_cell_013.attributes.new('sharp_edge', 'BOOLEAN', 'EDGE').data.foreach_set('value', [ (min(e.vertices), max(e.vertices)) in _k for e in me_stool_cell_013.edges])
_uv = me_stool_cell_013.uv_layers.new(name='UVMap')
_uv.uv.foreach_set('vector', [1.0, 0.3371, 1.0, 0.7673, 0.5692, 0.3367, 1.0, 0.0, 1.0, 0.7673, 0.7673, 0.7673, 0.3371, 0.3371, 0.3373, 0.0, 0.7673, 0.7673, 0.0, 0.0, 0.6657, 0.0, 0.3383, 0.0, 1.0, 0.0, 1.0, 0.6627, 1.0, 0.1394, 1.0, 1.0, 0.3383, 0.3383, 0.3377, 0.1396, 1.0, 0.3343, 1.0, 1.0, 0.1394, 0.1394, 0.7219, 0.2303, 0.8439, 0.8622, 0.7975, 0.8959, 0.7383, 0.9389, 0.7133, 0.9046, 0.7133, 0.8622, 0.7435, 0.8622, 0.6671, 0.3048, 0.6368, 0.264, 0.6445, 0.2578, 0.6487, 0.2545, 0.6641, 0.2752, 0.676, 0.2914, 0.7201, 0.3056, 0.7159, 0.3204, 0.6671, 0.3048, 0.676, 0.2914])
me_stool_cell_013.materials.append(mat_material_001)
me_stool_cell_013.update()
me_stool_cell_014 = bpy.data.meshes.new('Stool_cell.014')
me_stool_cell_014.from_pydata([(-0.01634, 0.6859, -0.05571), (-0.01653, -0.3105, 0.04318), (-0.2432, -0.0109, 0.04318), (-0.01618, 0.6864, 0.04318), (-0.3094, -0.2153, -0.05569), (-0.3096, -0.2153, 0.04318), (0.2767, -0.2152, -0.05622), (-0.01653, -0.3105, -0.05598), (0.2766, -0.2153, 0.04318), (0.2767, -0.2152, -0.03551), (0.09782, 0.3358, 0.04318), (-0.2432, -0.0109, 0.04318), (-0.01618, 0.6864, 0.04318), (-0.3096, -0.2153, 0.04318), (-0.3094, -0.2153, -0.05569), (0.2767, -0.2152, -0.05622), (-0.01653, -0.3105, -0.05598), (0.2766, -0.2153, 0.04318), (0.09782, 0.3358, 0.04318), (0.2767, -0.2152, -0.03551)], [], [(0, 11, 12), (11, 0, 14, 13), (16, 14, 0, 15), (17, 19, 18), (18, 19, 15, 0, 12), (3, 2, 5, 1, 8, 10), (7, 1, 5, 4), (9, 8, 1, 7, 6)])
me_stool_cell_014.polygons.foreach_set('use_smooth', [0, 0, 0, 0, 0, 1, 1, 1])
_k = set([(2, 3), (2, 5), (3, 10), (4, 5), (4, 7), (6, 7), (6, 9), (8, 9), (8, 10), (11, 12), (11, 13), (12, 18), (13, 14), (14, 16), (15, 16), (15, 19), (17, 18), (17, 19)])
me_stool_cell_014.attributes.new('sharp_edge', 'BOOLEAN', 'EDGE').data.foreach_set('value', [ (min(e.vertices), max(e.vertices)) in _k for e in me_stool_cell_014.edges])
_uv = me_stool_cell_014.uv_layers.new(name='UVMap')
_uv.uv.foreach_set('vector', [1.0, 0.0, 1.0, 0.6659, 0.3363, 0.0, 0.6659, 0.6659, 0.0, 0.0, 0.861, 0.0, 0.8611, 0.6658, 0.9519, 0.4762, 0.861, 0.861, 0.0, 0.0, 0.8609, 0.0, 0.6638, 0.525, 0.139, 0.0, 0.665, 0.0, 0.665, 0.665, 0.139, 0.139, 0.1391, 0.0, 1.0, 0.0, 1.0, 0.6637, 0.8439, 0.8619, 0.7429, 0.8619, 0.7133, 0.8619, 0.7133, 0.8195, 0.7383, 0.7852, 0.8028, 0.832, 0.7645, 0.3199, 0.765, 0.3361, 0.7162, 0.3205, 0.7204, 0.3057, 0.8099, 0.3091, 0.8139, 0.3207, 0.765, 0.3361, 0.7645, 0.3199, 0.8088, 0.3061])
me_stool_cell_014.materials.append(mat_material_001)
me_stool_cell_014.update()
me_stool_cell_015 = bpy.data.meshes.new('Stool_cell.015')
me_stool_cell_015.from_pydata([(-0.4406, 0.5608, -0.05279), (0.1454, -0.246, 0.04662), (-0.4402, 0.5607, 0.04662), (0.3265, 0.003273, -0.01764), (0.3265, 0.003223, -0.05233), (-0.1053, 0.3173, 0.04662), (0.2248, -0.1368, -0.05244), (-0.1477, -0.3412, -0.05221), (0.1454, -0.246, -0.05234), (-0.2138, -0.1374, 0.04662), (-0.1476, -0.3412, 0.04662), (0.3265, 0.003175, 0.04662), (-0.4402, 0.5607, 0.04662), (-0.1053, 0.3173, 0.04662), (0.3265, 0.003273, -0.01764), (0.3265, 0.003223, -0.05233), (0.2248, -0.1368, -0.05244), (0.1454, -0.246, -0.05234), (-0.1477, -0.3412, -0.05221), (-0.1476, -0.3412, 0.04662), (-0.2138, -0.1374, 0.04662), (0.3265, 0.003175, 0.04662)], [], [(13, 14, 15, 0, 12), (0, 15, 16), (0, 16, 17, 18), (0, 18, 19, 20), (0, 20, 12), (14, 13, 21), (10, 1, 11, 5, 2, 9), (4, 3, 11, 1, 8, 6), (8, 1, 10, 7)])
me_stool_cell_015.polygons.foreach_set('use_smooth', [0, 0, 0, 0, 0, 0, 1, 1, 1])
_k = set([(2, 5), (2, 9), (3, 4), (3, 11), (4, 6), (5, 11), (6, 8), (7, 8), (7, 10), (9, 10), (12, 13), (12, 20), (13, 21), (14, 15), (14, 21), (15, 16), (16, 17), (17, 18), (18, 19), (19, 20)])
me_stool_cell_015.attributes.new('sharp_edge', 'BOOLEAN', 'EDGE').data.foreach_set('value', [ (min(e.vertices), max(e.vertices)) in _k for e in me_stool_cell_015.edges])
_uv = me_stool_cell_015.uv_layers.new(name='UVMap')
_uv.uv.foreach_set('vector', [0.3351, 0.0, 0.7675, 0.0, 1.0, 0.2324, 1.0, 1.0, 0.3338, 0.3338, 1.0, 1.0, 0.2324, 0.2324, 1.0, 0.3341, 1.0, 1.0, 0.3341, 0.3341, 0.5083, 0.2299, 1.0, 0.139, 1.0, 1.0, 0.139, 0.139, 0.8046, 0.1389, 1.0, 0.3334, 1.0, 1.0, 0.3334, 0.3334, 1.0, 0.3338, 1.0, 0.2325, 1.0, 0.6649, 0.5684, 0.2325, 0.7384, 0.785, 0.7634, 0.7507, 0.8037, 0.7376, 0.8265, 0.8075, 0.8441, 0.8617, 0.7623, 0.8023, 0.881, 0.2555, 0.8854, 0.2586, 0.8936, 0.2642, 0.8631, 0.3051, 0.8533, 0.2923, 0.8654, 0.2762, 0.8533, 0.2923, 0.8631, 0.3051, 0.8142, 0.3206, 0.809, 0.3061])
me_stool_cell_015.materials.append(mat_material_001)
me_stool_cell_015.update()
me_stool_cell_016 = bpy.data.meshes.new('Stool_cell.016')
me_stool_cell_016.from_pydata([(-0.6655, 0.1925, -0.05475), (0.2824, -0.1158, 0.04404), (-0.000964, 0.1924, 0.04404), (-0.6657, 0.1923, 0.04404), (0.2824, 0.1924, 0.04404), (0.2824, 0.1923, -0.05498), (0.1014, -0.365, -0.05529), (0.2824, -0.1158, -0.05518), (0.1012, -0.3652, 0.04404), (-0.000964, 0.1924, 0.04404), (-0.6657, 0.1923, 0.04404), (0.2824, 0.1924, 0.04404), (0.2824, 0.1923, -0.05498), (0.2824, -0.1158, -0.05518), (0.1014, -0.365, -0.05529), (0.1012, -0.3652, 0.04404)], [], [(9, 0, 10), (12, 0, 9, 11), (0, 12, 13, 14), (15, 1, 4, 2, 3), (6, 7, 1, 15), (5, 4, 1, 7), (14, 8, 10, 0)])
me_stool_cell_016.polygons.foreach_set('use_smooth', [0, 0, 0, 1, 1, 1, 0])
_k = set([(2, 3), (2, 4), (3, 15), (4, 5), (5, 7), (6, 7), (6, 15), (8, 10), (8, 14), (9, 10), (9, 11), (11, 12), (12, 13), (13, 14)])
me_stool_cell_016.attributes.new('sharp_edge', 'BOOLEAN', 'EDGE').data.foreach_set('value', [ (min(e.vertices), max(e.vertices)) in _k for e in me_stool_cell_016.edges])
_uv = me_stool_cell_016.uv_layers.new(name='UVMap')
_uv.uv.foreach_set('vector', [1.0, 0.3344, 1.0, 1.0, 0.3355, 0.3355, 1.0, 0.05023, 1.0, 1.0, 0.3344, 0.3344, 0.3339, 0.05044, 1.0, 1.0, 0.05023, 0.05023, 0.4751, 0.0501, 1.0, 0.2314, 0.8039, 0.7375, 0.8443, 0.7244, 0.8846, 0.7375, 0.8726, 0.7746, 0.8443, 0.8616, 0.8811, 0.2553, 0.9088, 0.2186, 0.9242, 0.2231, 0.8937, 0.264, 0.9091, 0.1731, 0.9242, 0.1726, 0.9242, 0.2231, 0.9088, 0.2186, 0.2314, 0.2314, 0.6653, 0.2315, 1.0, 0.3355, 1.0, 1.0])
me_stool_cell_016.materials.append(mat_material_001)
me_stool_cell_016.update()
me_stool_cell_017 = bpy.data.meshes.new('Stool_cell.017')
me_stool_cell_017.from_pydata([(-0.6422, -0.2112, -0.05301), (0.3056, 0.09727, 0.04605), (0.1247, 0.3463, 0.04605), (0.1246, 0.3465, -0.01852), (-0.3085, 0.03186, 0.04605), (0.3056, 0.09727, -0.05303), (0.3056, -0.2109, -0.05313), (0.1246, 0.3464, -0.05293), (-0.6425, -0.211, 0.04605), (0.3056, -0.2109, -0.04566), (-0.3088, -0.2109, 0.04605), (0.3056, -0.2106, 0.04605), (0.1247, 0.3463, 0.04605), (0.1246, 0.3465, -0.01852), (-0.3085, 0.03186, 0.04605), (0.3056, 0.09727, -0.05303), (0.3056, -0.2109, -0.05313), (0.1246, 0.3464, -0.05293), (-0.6425, -0.211, 0.04605), (-0.3088, -0.2109, 0.04605), (0.3056, -0.2109, -0.04566), (0.3056, -0.2106, 0.04605)], [], [(13, 14, 12), (16, 0, 17, 15), (17, 0, 18, 14, 13), (18, 0, 16, 20, 19), (19, 20, 21), (11, 1, 2, 4, 8, 10), (5, 1, 11, 9, 6), (7, 3, 2, 1, 5)])
me_stool_cell_017.polygons.foreach_set('use_smooth', [0, 0, 0, 0, 0, 1, 1, 1])
_k = set([(2, 3), (2, 4), (3, 7), (4, 8), (5, 6), (5, 7), (6, 9), (8, 10), (9, 11), (10, 11), (12, 13), (12, 14), (13, 17), (14, 18), (15, 16), (15, 17), (16, 20), (18, 19), (19, 21), (20, 21)])
me_stool_cell_017.attributes.new('sharp_edge', 'BOOLEAN', 'EDGE').data.foreach_set('value', [ (min(e.vertices), max(e.vertices)) in _k for e in me_stool_cell_017.edges])
_uv = me_stool_cell_017.uv_layers.new(name='UVMap')
_uv.uv.foreach_set('vector', [0.7689, 0.7689, 0.3349, 0.3349, 0.7687, 0.334, 0.0502, 0.0, 1.0, 0.0, 1.0, 0.7688, 0.4751, 0.4251, 0.7688, 0.7688, 0.0, 0.0, 0.6654, 0.0, 1.0, 0.3349, 1.0, 0.7689, 0.6654, 0.6654, 0.0, 0.0, 0.9498, 0.0, 1.0, 0.05018, 1.0, 0.6656, 0.6656, 0.6656, 0.05018, 0.05018, 0.6641, 0.04992, 0.8849, 0.7376, 0.9252, 0.7507, 0.9501, 0.7849, 0.8905, 0.8283, 0.8445, 0.8617, 0.8587, 0.818, 0.9094, 0.1274, 0.9242, 0.1217, 0.9242, 0.1722, 0.9102, 0.1728, 0.9091, 0.1729, 0.8819, 0.09162, 0.8859, 0.08826, 0.8935, 0.08203, 0.9242, 0.1217, 0.9094, 0.1274])
me_stool_cell_017.materials.append(mat_material_001)
me_stool_cell_017.update()
me_stool_cell_018 = bpy.data.meshes.new('Stool_cell.018')
me_stool_cell_018.from_pydata([(-0.4407, -0.5598, -0.0527), (0.1455, 0.2462, 0.04661), (0.3266, -0.003008, -0.0176), (0.3264, -0.002794, -0.05224), (-0.1055, -0.3173, 0.04661), (-0.4401, -0.5603, 0.04661), (-0.2145, 0.1344, 0.04661), (-0.1472, 0.3413, 0.04661), (-0.1476, 0.3414, -0.05228), (0.1455, 0.2462, -0.05237), (0.2249, 0.137, -0.05244), (0.3267, -0.00316, 0.04661), (-0.1055, -0.3173, 0.04661), (-0.4401, -0.5603, 0.04661), (0.3266, -0.003008, -0.0176), (0.3264, -0.002794, -0.05224), (-0.2145, 0.1344, 0.04661), (-0.1472, 0.3413, 0.04661), (-0.1476, 0.3414, -0.05228), (0.1455, 0.2462, -0.05237), (0.2249, 0.137, -0.05244), (0.3267, -0.00316, 0.04661)], [], [(13, 0, 15, 14, 12), (0, 13, 16), (18, 0, 16, 17), (18, 19, 20, 0), (15, 0, 20), (12, 14, 21), (1, 7, 6, 5, 4, 11), (9, 1, 11, 2, 3, 10), (7, 1, 9, 8)])
me_stool_cell_018.polygons.foreach_set('use_smooth', [0, 0, 0, 0, 0, 0, 1, 1, 1])
_k = set([(2, 3), (2, 11), (3, 10), (4, 5), (4, 11), (5, 6), (6, 7), (7, 8), (8, 9), (9, 10), (12, 13), (12, 21), (13, 16), (14, 15), (14, 21), (15, 20), (16, 17), (17, 18), (18, 19), (19, 20)])
me_stool_cell_018.attributes.new('sharp_edge', 'BOOLEAN', 'EDGE').data.foreach_set('value', [ (min(e.vertices), max(e.vertices)) in _k for e in me_stool_cell_018.edges])
_uv = me_stool_cell_018.uv_layers.new(name='UVMap')
_uv.uv.foreach_set('vector', [1.0, 0.3335, 1.0, 1.0, 0.2324, 0.2324, 0.2325, 0.0, 0.6651, 0.0, 1.0, 1.0, 0.3335, 0.3335, 1.0, 0.3369, 1.0, 0.1394, 1.0, 1.0, 0.3369, 0.3369, 0.3375, 0.1393, 0.1394, 0.1394, 0.7217, 0.2302, 1.0, 0.3344, 1.0, 1.0, 1.0, 0.2324, 1.0, 1.0, 0.3344, 0.3344, 1.0, 0.3349, 1.0, 0.7675, 0.5693, 0.337, 0.9752, 0.8195, 0.9752, 0.8619, 0.9453, 0.8619, 0.8447, 0.8619, 0.8908, 0.8284, 0.9503, 0.7852, 0.8543, 0.05559, 0.8625, 0.04201, 0.8933, 0.08176, 0.8858, 0.08799, 0.8818, 0.09133, 0.8663, 0.07127, 0.8143, 0.02987, 0.8625, 0.04201, 0.8543, 0.05559, 0.8104, 0.04452])
me_stool_cell_018.materials.append(mat_material_001)
me_stool_cell_018.update()
me_legs_cell_020 = bpy.data.meshes.new('Legs_cell.020')
me_legs_cell_020.from_pydata([(0.0446, -0.01075, -0.8734), (-0.06703, -0.002276, 0.6794), (0.04473, -0.04671, 0.1043), (0.04467, -0.002276, 0.6794), (0.04473, 0.09848, 0.6717), (0.04465, -0.1216, -0.8648), (0.04473, 0.1087, 0.6709), (-0.06703, -0.01068, -0.8735), (-0.06703, 0.1087, 0.6709), (-0.06703, -0.1216, -0.8649), (0.04467, -0.002276, 0.6794), (0.04473, 0.09848, 0.6717), (0.04473, -0.04671, 0.1043), (0.04473, 0.1087, 0.6709), (0.04465, -0.1216, -0.8648), (-0.06703, 0.1087, 0.6709), (-0.06703, -0.01068, -0.8735), (-0.06703, -0.1216, -0.8649)], [], [(11, 10, 12), (13, 11, 12, 14, 0), (16, 0, 14, 17), (2, 3, 1, 9, 5), (15, 1, 3, 4, 6), (7, 9, 1, 15), (16, 8, 13, 0)])
me_legs_cell_020.polygons.foreach_set('use_smooth', [0, 0, 0, 1, 1, 1, 0])
_k = set([(2, 3), (2, 5), (3, 4), (4, 6), (5, 9), (6, 15), (7, 9), (7, 15), (8, 13), (8, 16), (10, 11), (10, 12), (11, 13), (12, 14), (14, 17), (16, 17)])
me_legs_cell_020.attributes.new('sharp_edge', 'BOOLEAN', 'EDGE').data.foreach_set('value', [ (min(e.vertices), max(e.vertices)) in _k for e in me_legs_cell_020.edges])
_uv = me_legs_cell_020.uv_layers.new(name='UVMap')
_uv.uv.foreach_set('vector', [1.0, 0.9636, 0.7459, 0.7144, 1.0, 0.6047, 1.0, 0.9636, 0.9636, 0.9636, 0.6047, 0.6047, 0.605, 0.0, 1.0, 0.0, 0.8731, 0.0, 1.0, 0.0, 1.0, 0.395, 0.873, 0.3953, 0.4109, 0.3646, 0.4109, 0.4479, 0.3948, 0.4479, 0.3948, 0.2243, 0.4109, 0.2243, 0.4249, 0.5181, 0.441, 0.5181, 0.441, 0.5342, 0.4264, 0.5342, 0.4249, 0.5342, 0.5087, 0.2243, 0.5248, 0.2243, 0.5248, 0.4479, 0.5087, 0.4479, 0.1269, 0.0, 0.9636, 0.8581, 0.9636, 0.9636, 0.0, 0.0])
me_legs_cell_020.materials.append(mat_material_001)
me_legs_cell_020.update()
me_legs_cell_021 = bpy.data.meshes.new('Legs_cell.021')
me_legs_cell_021.from_pydata([(-0.01318, 0.0994, 0.8135), (-0.004852, -0.01262, -0.7393), (-0.1243, -0.0126, 0.8049), (-0.01318, -0.1243, 0.8135), (0.07256, -0.1242, -0.2963), (0.1061, -0.1239, -0.7308), (-0.1244, 0.0994, 0.8049), (-0.004908, 0.0994, -0.7393), (0.1061, 0.0994, -0.7309), (-0.01318, -0.1243, 0.8135), (0.07256, -0.1242, -0.2963), (-0.1243, -0.0126, 0.8049), (0.1061, -0.1239, -0.7308), (-0.004908, 0.0994, -0.7393), (0.1061, 0.0994, -0.7309), (-0.1244, 0.0994, 0.8049)], [], [(9, 11, 1, 10), (10, 1, 12), (12, 1, 13, 14), (15, 0, 8, 7), (8, 0, 3, 4, 5), (3, 0, 15, 2), (13, 1, 11, 6)])
me_legs_cell_021.polygons.foreach_set('use_smooth', [0, 0, 0, 1, 1, 1, 0])
_k = set([(2, 3), (2, 15), (3, 4), (4, 5), (5, 8), (6, 11), (6, 13), (7, 8), (7, 15), (9, 10), (9, 11), (10, 12), (12, 14), (13, 14)])
me_legs_cell_021.attributes.new('sharp_edge', 'BOOLEAN', 'EDGE').data.foreach_set('value', [ (min(e.vertices), max(e.vertices)) in _k for e in me_legs_cell_021.edges])
_uv = me_legs_cell_021.uv_layers.new(name='UVMap')
_uv.uv.foreach_set('vector', [0.3078, 0.2767, 0.03632, 0.0, 1.0, 0.0, 1.0, 0.2763, 0.2763, 0.2763, 0.0, 0.0, 0.3957, 0.0, 1.0, 0.6043, 1.0, 1.0, 0.8747, 0.8747, 0.7533, 0.3669, 0.08199, 0.4514, 0.06576, 0.4514, 0.06576, 0.226, 0.08196, 0.226, 0.06576, 0.226, 0.06576, 0.4514, 0.0332, 0.4514, 0.03322, 0.2894, 0.03327, 0.226, 0.4417, 0.5183, 0.4742, 0.5183, 0.4742, 0.5346, 0.4579, 0.5346, 0.8727, 0.0, 1.0, 0.0, 1.0, 0.9637, 0.9637, 0.1059])
me_legs_cell_021.materials.append(mat_material_001)
me_legs_cell_021.update()
me_legs_cell_001 = bpy.data.meshes.new('Legs_cell.001')
me_legs_cell_001.from_pydata([(0.1726, 0.07822, -1.071), (-0.05864, -0.03312, 0.4645), (0.05324, -0.1453, 0.4733), (0.05322, 0.07822, 0.4735), (-0.05862, 0.07822, 0.4646), (-0.1691, 0.07822, 0.4479), (-0.1685, 0.07822, 0.4397), (0.05377, -0.1454, 0.4664), (0.1726, -0.1455, -1.071), (-0.05051, 0.07822, -1.088), (0.05322, 0.07822, 0.4735), (-0.05862, 0.07822, 0.4646), (0.05324, -0.1453, 0.4733), (0.05377, -0.1454, 0.4664), (-0.1691, 0.07822, 0.4479), (-0.1685, 0.07822, 0.4397), (0.1726, -0.1455, -1.071), (-0.05051, 0.07822, -1.088)], [], [(11, 1, 12, 10), (12, 1, 14, 15, 13), (14, 1, 11), (6, 5, 4, 3, 0, 17), (7, 16, 0, 3, 2), (16, 17, 0), (8, 13, 15, 9)])
me_legs_cell_001.polygons.foreach_set('use_smooth', [0, 0, 0, 1, 1, 1, 0])
_k = set([(2, 3), (2, 7), (3, 4), (4, 5), (5, 6), (6, 17), (7, 16), (8, 9), (8, 13), (9, 15), (10, 11), (10, 12), (11, 14), (12, 13), (14, 15), (16, 17)])
me_legs_cell_001.attributes.new('sharp_edge', 'BOOLEAN', 'EDGE').data.foreach_set('value', [ (min(e.vertices), max(e.vertices)) in _k for e in me_legs_cell_001.edges])
_uv = me_legs_cell_001.uv_layers.new(name='UVMap')
_uv.uv.foreach_set('vector', [0.8732, 0.0, 1.0, 0.0, 1.0, 0.3977, 0.7455, 0.3975, 0.3977, 0.3977, 0.0, 0.0, 0.2896, 0.0, 1.0, 0.4097, 1.0, 0.7451, 0.7104, 0.0, 1.0, 0.0, 1.0, 0.1268, 0.09831, 0.2233, 0.0983, 0.2245, 0.08209, 0.2257, 0.06576, 0.2257, 0.06576, 0.0002684, 0.09832, 0.0002685, 0.03321, 0.2247, 0.03321, 0.0002684, 0.06576, 0.0002684, 0.06576, 0.2257, 0.03322, 0.2257, 0.5073, 0.485, 0.4748, 0.5176, 0.4748, 0.485, 0.9652, 0.04385, 0.7451, 0.7451, 0.4097, 0.4097, 0.5782, 0.03257])
me_legs_cell_001.materials.append(mat_material_001)
me_legs_cell_001.update()
me_legs_cell_002 = bpy.data.meshes.new('Legs_cell.002')
me_legs_cell_002.from_pydata([(-0.1154, 0.05577, -0.768), (0.1154, -0.0559, 0.768), (-0.003942, 0.0557, -0.7766), (0.1154, 0.05607, 0.768), (0.003897, 0.05608, 0.7766), (0.003916, -0.0559, 0.7766), (-0.1153, -0.0559, -0.768), (-0.003941, -0.0559, -0.7766), (-0.003942, 0.0557, -0.7766), (0.1154, 0.05607, 0.768), (0.003897, 0.05608, 0.7766), (0.003916, -0.0559, 0.7766), (-0.1153, -0.0559, -0.768), (-0.003941, -0.0559, -0.7766)], [], [(0, 10, 9, 8), (0, 8, 13, 6), (2, 3, 1, 7), (12, 7, 1, 11), (11, 1, 3, 4), (0, 6, 5, 10)])
me_legs_cell_002.polygons.foreach_set('use_smooth', [0, 0, 1, 1, 1, 0])
_k = set([(2, 3), (2, 7), (3, 4), (4, 11), (5, 6), (5, 10), (6, 13), (7, 12), (8, 9), (8, 13), (9, 10), (11, 12)])
me_legs_cell_002.attributes.new('sharp_edge', 'BOOLEAN', 'EDGE').data.foreach_set('value', [ (min(e.vertices), max(e.vertices)) in _k for e in me_legs_cell_002.edges])
_uv = me_legs_cell_002.uv_layers.new(name='UVMap')
_uv.uv.foreach_set('vector', [0.0, 0.0, 0.9633, 0.0, 0.958, 0.1488, 0.8729, 0.0, 1.0, 0.0, 1.0, 0.1271, 0.8728, 0.127, 0.8727, 0.0, 0.3123, 0.2259, 0.3123, 0.4513, 0.296, 0.4513, 0.296, 0.2259, 0.2798, 0.2259, 0.296, 0.2259, 0.296, 0.4513, 0.2798, 0.4513, 0.491, 0.5843, 0.4748, 0.5843, 0.4748, 0.5681, 0.4911, 0.5681, 0.0, 0.0, 0.1273, 0.0, 0.1851, 0.1485, 0.03666, 0.0])
me_legs_cell_002.materials.append(mat_material_001)
me_legs_cell_002.update()
me_legs_cell_003 = bpy.data.meshes.new('Legs_cell.003')
me_legs_cell_003.from_pydata([(-0.002245, -0.09334, -1.059), (-0.01102, 0.01925, 0.4935), (-0.05509, 0.1307, -0.3755), (-0.002245, 0.1301, -1.059), (0.2203, -0.09334, -1.042), (0.1307, -0.09334, 0.1301), (0.1024, -0.09334, 0.4953), (-0.1203, 0.1306, 0.4685), (-0.1209, 0.1302, 0.4768), (0.1016, -0.09334, 0.5024), (-0.1216, -0.09334, 0.4851), (-0.1216, 0.01924, 0.485), (0.2203, -0.09334, -1.042), (0.1307, -0.09334, 0.1301), (-0.002245, 0.1301, -1.059), (-0.05509, 0.1307, -0.3755), (0.1024, -0.09334, 0.4953), (-0.1203, 0.1306, 0.4685), (-0.1209, 0.1302, 0.4768), (0.1016, -0.09334, 0.5024), (-0.1216, -0.09334, 0.4851), (-0.1216, 0.01924, 0.485)], [], [(12, 14, 15, 13), (13, 15, 17, 16), (18, 1, 19, 16, 17), (1, 21, 20, 19), (18, 21, 1), (7, 2, 3, 0, 10, 11, 8), (0, 4, 5, 6, 9, 10), (3, 4, 0)])
me_legs_cell_003.polygons.foreach_set('use_smooth', [0, 0, 0, 0, 0, 1, 1, 1])
_k = set([(2, 3), (2, 7), (3, 4), (4, 5), (5, 6), (6, 9), (7, 8), (8, 11), (9, 10), (10, 11), (12, 13), (12, 14), (13, 16), (14, 15), (15, 17), (16, 19), (17, 18), (18, 21), (19, 20), (20, 21)])
me_legs_cell_003.attributes.new('sharp_edge', 'BOOLEAN', 'EDGE').data.foreach_set('value', [ (min(e.vertices), max(e.vertices)) in _k for e in me_legs_cell_003.edges])
_uv = me_legs_cell_003.uv_layers.new(name='UVMap')
_uv.uv.foreach_set('vector', [0.1277, 0.04148, 0.4902, 0.03096, 1.0, 0.4517, 1.0, 0.7628, 0.7628, 0.7628, 0.4517, 0.4517, 1.0, 0.4091, 1.0, 0.7443, 0.7116, 0.0, 1.0, 0.0, 1.0, 0.3972, 0.7443, 0.7443, 0.4091, 0.4091, 0.0, 0.0, 0.126, 0.0, 0.6514, 0.3972, 0.3972, 0.3972, 1.0, 0.2884, 0.874, 0.0, 1.0, 0.0, 0.09866, 0.2233, 0.09865, 0.1001, 0.09873, 0.0002685, 0.1312, 0.0002685, 0.1312, 0.2257, 0.1149, 0.2257, 0.09872, 0.2245, 0.0002685, 0.0002684, 0.03275, 0.0002684, 0.03289, 0.1714, 0.03289, 0.2247, 0.03284, 0.2257, 0.0002685, 0.2257, 0.475, 0.5178, 0.5075, 0.4853, 0.5075, 0.5178])
me_legs_cell_003.materials.append(mat_material_001)
me_legs_cell_003.update()
me_legs_cell_004 = bpy.data.meshes.new('Legs_cell.004')
me_legs_cell_004.from_pydata([(0.03721, -0.1042, -0.7092), (-0.07439, 0.1259, 0.8271), (0.149, 0.1259, 0.8271), (0.1484, 0.007183, -0.7096), (0.03735, 0.01455, 0.8357), (-0.07439, -0.08594, -0.4717), (-0.07439, 0.01458, 0.8357), (-0.07439, -0.1039, -0.7092), (-0.07439, 0.005942, -0.7257), (0.1484, 0.007183, -0.7096), (-0.07439, 0.005942, -0.7257), (0.149, 0.1259, 0.8271), (0.03735, 0.01455, 0.8357), (-0.07439, 0.01458, 0.8357), (-0.07439, -0.08594, -0.4717), (-0.07439, -0.1039, -0.7092)], [], [(12, 0, 3, 11), (0, 12, 13, 14), (14, 15, 0), (10, 0, 15), (1, 2, 9, 8), (2, 1, 6, 4), (8, 7, 5, 6, 1), (0, 10, 3)])
me_legs_cell_004.polygons.foreach_set('use_smooth', [0, 0, 0, 0, 1, 1, 1, 0])
_k = set([(2, 4), (2, 9), (3, 10), (3, 11), (4, 6), (5, 6), (5, 7), (7, 8), (8, 9), (10, 15), (11, 12), (12, 13), (13, 14), (14, 15)])
me_legs_cell_004.attributes.new('sharp_edge', 'BOOLEAN', 'EDGE').data.foreach_set('value', [ (min(e.vertices), max(e.vertices)) in _k for e in me_legs_cell_004.edges])
_uv = me_legs_cell_004.uv_layers.new(name='UVMap')
_uv.uv.foreach_set('vector', [0.03672, 0.0, 1.0, 0.0, 1.0, 0.3063, 0.6908, 0.04209, 1.0, 0.0, 1.0, 0.9633, 0.8518, 0.8151, 0.8519, 0.0, 0.8519, 0.8519, 1.0, 0.8722, 1.0, 1.0, 1.0, 0.7107, 1.0, 1.0, 0.8722, 0.8722, 0.4923, 0.4479, 0.46, 0.4479, 0.4601, 0.2254, 0.4923, 0.223, 0.4085, 0.5503, 0.4085, 0.5181, 0.4246, 0.5181, 0.4246, 0.5342, 0.4923, 0.223, 0.5083, 0.2242, 0.5083, 0.2586, 0.5084, 0.4479, 0.4923, 0.4479, 0.0, 0.0, 0.2893, 0.0, 0.3063, 0.3063])
me_legs_cell_004.materials.append(mat_material_001)
me_legs_cell_004.update()
me_legs_cell_005 = bpy.data.meshes.new('Legs_cell.005')
me_legs_cell_005.from_pydata([(0.114, 0.05034, 0.8022), (-0.1166, -0.06071, -0.7334), (0.002666, 0.05062, 0.8108), (0.00267, -0.06071, 0.8109), (0.114, -0.06071, 0.8022), (0.1003, -0.06071, 0.6246), (-0.005959, 0.05063, -0.7419), (-0.01622, 0.05066, -0.7411), (-0.07226, 0.0508, -0.1589), (-0.1166, 0.05051, -0.7334), (-0.005877, -0.06071, -0.7419), (0.00267, -0.06071, 0.8109), (0.114, -0.06071, 0.8022), (0.002666, 0.05062, 0.8108), (0.1003, -0.06071, 0.6246), (-0.005959, 0.05063, -0.7419), (-0.01622, 0.05066, -0.7411), (-0.07226, 0.0508, -0.1589), (-0.1166, 0.05051, -0.7334), (-0.005877, -0.06071, -0.7419)], [], [(12, 0, 13, 11), (0, 12, 14), (0, 15, 16, 17, 13), (16, 18, 17), (15, 0, 14, 19), (10, 1, 9, 7, 6), (3, 1, 10, 5, 4), (9, 1, 3, 2, 8)])
me_legs_cell_005.polygons.foreach_set('use_smooth', [0, 0, 0, 0, 0, 1, 1, 1])
_k = set([(2, 3), (2, 8), (3, 4), (4, 5), (5, 10), (6, 7), (6, 10), (7, 9), (8, 9), (11, 12), (11, 13), (12, 14), (13, 17), (14, 19), (15, 16), (15, 19), (16, 18), (17, 18)])
me_legs_cell_005.attributes.new('sharp_edge', 'BOOLEAN', 'EDGE').data.foreach_set('value', [ (min(e.vertices), max(e.vertices)) in _k for e in me_legs_cell_005.edges])
_uv = me_legs_cell_005.uv_layers.new(name='UVMap')
_uv.uv.foreach_set('vector', [0.1263, 0.1263, 0.0, 0.0, 0.3964, 0.0, 0.523, 0.1267, 1.0, 0.0, 1.0, 0.1263, 0.8892, 0.0, 0.0, 0.0, 0.9635, 0.0, 1.0, 0.03652, 1.0, 0.3949, 0.3964, 0.3964, 0.03652, 0.03652, 0.6792, 0.04126, 0.3949, 0.3949, 1.0, 0.03652, 1.0, 1.0, 0.8892, 0.8892, 0.8889, 0.03652, 0.4415, 0.5678, 0.4415, 0.5516, 0.4577, 0.5516, 0.4577, 0.5663, 0.4577, 0.5678, 0.2633, 0.2256, 0.2633, 0.0002684, 0.2795, 0.0002684, 0.2795, 0.1997, 0.2795, 0.2256, 0.3781, 0.0002684, 0.3942, 0.0002685, 0.3942, 0.2256, 0.3781, 0.2256, 0.378, 0.0841])
me_legs_cell_005.materials.append(mat_material_001)
me_legs_cell_005.update()
me_legs_cell_006 = bpy.data.meshes.new('Legs_cell.006')
me_legs_cell_006.from_pydata([(-0.1476, -0.05568, 0.8959), (0.08323, 0.05567, -0.6399), (0.1943, -0.05568, -0.6311), (-0.03626, 0.05579, 0.9045), (0.07487, -0.05568, 0.9131), (0.0828, -0.05568, -0.64), (-0.02824, 0.05532, -0.6485), (-0.02824, -0.05568, -0.6486), (-0.04733, 0.05575, -0.4014), (-0.1476, 0.05585, 0.8959), (-0.03626, 0.05579, 0.9045), (0.07487, -0.05568, 0.9131), (0.1943, -0.05568, -0.6311), (0.0828, -0.05568, -0.64), (-0.02824, -0.05568, -0.6486), (-0.02824, 0.05532, -0.6485), (-0.04733, 0.05575, -0.4014), (-0.1476, 0.05585, 0.8959)], [], [(12, 13, 1), (13, 14, 15, 1), (16, 1, 15), (10, 1, 16, 17), (6, 7, 0, 9, 8), (11, 0, 7, 5, 2), (9, 0, 11, 3), (4, 12, 1, 10)])
me_legs_cell_006.polygons.foreach_set('use_smooth', [0, 0, 0, 0, 1, 1, 1, 0])
_k = set([(2, 5), (2, 11), (3, 9), (3, 11), (4, 10), (4, 12), (5, 7), (6, 7), (6, 8), (8, 9), (10, 17), (12, 13), (13, 14), (14, 15), (15, 16), (16, 17)])
me_legs_cell_006.attributes.new('sharp_edge', 'BOOLEAN', 'EDGE').data.foreach_set('value', [ (min(e.vertices), max(e.vertices)) in _k for e in me_legs_cell_006.edges])
_uv = me_legs_cell_006.uv_layers.new(name='UVMap')
_uv.uv.foreach_set('vector', [1.0, 0.3931, 0.8728, 0.0, 1.0, 0.0, 0.8728, 0.8728, 0.8732, 0.7465, 1.0, 0.8728, 1.0, 1.0, 1.0, 0.8513, 1.0, 1.0, 0.8728, 0.8728, 1.0, 0.03645, 1.0, 1.0, 0.8513, 0.8513, 0.8514, 0.04185, 0.1151, 0.226, 0.1312, 0.226, 0.1312, 0.4514, 0.115, 0.4514, 0.115, 0.262, 0.03274, 0.4514, 0.0002684, 0.4514, 0.0002685, 0.226, 0.01648, 0.226, 0.03275, 0.226, 0.4577, 0.5511, 0.4415, 0.5511, 0.4415, 0.5186, 0.4577, 0.5348, 0.2847, 0.0316, 0.3931, 0.3931, 0.0, 0.0, 0.9635, 0.0])
me_legs_cell_006.materials.append(mat_material_001)
me_legs_cell_006.update()
me_legs_cell_007 = bpy.data.meshes.new('Legs_cell.007')
me_legs_cell_007.from_pydata([(-0.06766, -0.06679, -0.6172), (0.1637, 0.0445, 0.9184), (0.04434, 0.0445, -0.6259), (0.04434, -0.06687, -0.6258), (-0.06771, 0.0445, -0.6172), (0.1637, -0.0667, 0.9184), (0.05146, -0.06663, 0.9271), (-0.1781, 0.0445, -0.6005), (-0.09471, 0.0445, -0.6131), (-0.05934, 0.0445, 0.9357), (0.04434, 0.0445, -0.6259), (0.04434, -0.06687, -0.6258), (-0.06771, 0.0445, -0.6172), (0.1637, -0.0667, 0.9184), (0.05146, -0.06663, 0.9271), (-0.1781, 0.0445, -0.6005), (-0.09471, 0.0445, -0.6131), (-0.05934, 0.0445, 0.9357)], [], [(11, 0, 12, 10), (6, 17, 15, 0), (16, 0, 15), (12, 0, 16), (3, 2, 1, 13), (14, 13, 1, 9), (1, 2, 4, 8, 7, 9), (6, 0, 11, 5)])
me_legs_cell_007.polygons.foreach_set('use_smooth', [0, 0, 0, 0, 1, 1, 1, 0])
_k = set([(2, 3), (2, 4), (3, 13), (4, 8), (5, 6), (5, 11), (6, 17), (7, 8), (7, 9), (9, 14), (10, 11), (10, 12), (12, 16), (13, 14), (15, 16), (15, 17)])
me_legs_cell_007.attributes.new('sharp_edge', 'BOOLEAN', 'EDGE').data.foreach_set('value', [ (min(e.vertices), max(e.vertices)) in _k for e in me_legs_cell_007.edges])
_uv = me_legs_cell_007.uv_layers.new(name='UVMap')
_uv.uv.foreach_set('vector', [0.1276, 0.1276, 0.0, 0.0, 0.1267, 0.0, 0.2545, 0.1276, 0.0366, 0.0366, 0.7477, 0.7155, 1.0, 0.6086, 1.0, 1.0, 1.0, 0.904, 1.0, 1.0, 0.6086, 0.6086, 1.0, 0.8733, 1.0, 1.0, 0.904, 0.904, 0.3126, 0.226, 0.3288, 0.2259, 0.3288, 0.4513, 0.3126, 0.4513, 0.4912, 0.5678, 0.4748, 0.5678, 0.4748, 0.5516, 0.5073, 0.5516, 0.3288, 0.4513, 0.3288, 0.2259, 0.3451, 0.226, 0.3491, 0.2262, 0.3613, 0.2271, 0.3613, 0.4513, 0.0366, 0.0, 1.0, 0.0, 1.0, 0.1276, 0.8975, 0.04032])
me_legs_cell_007.materials.append(mat_material_001)
me_legs_cell_007.update()
me_legs_cell_008 = bpy.data.meshes.new('Legs_cell.008')
me_legs_cell_008.from_pydata([(0.1071, -0.05607, -0.6613), (-0.1236, 0.05578, 0.8748), (-0.1236, -0.05527, 0.8748), (-0.02329, -0.05596, -0.423), (-0.01203, -0.05526, 0.8834), (-0.004214, -0.05597, -0.6698), (-0.003592, 0.05539, -0.6779), (0.1066, 0.05578, -0.6614), (0.08865, 0.05578, -0.4231), (-0.01208, 0.05578, 0.8834), (-0.1236, -0.05527, 0.8748), (-0.01203, -0.05526, 0.8834), (-0.02329, -0.05596, -0.423), (-0.004214, -0.05597, -0.6698), (0.1066, 0.05578, -0.6614), (0.08865, 0.05578, -0.4231), (-0.01208, 0.05578, 0.8834), (-0.003592, 0.05539, -0.6779)], [], [(10, 12, 0, 11), (13, 0, 12), (17, 0, 13), (0, 17, 14), (0, 14, 15), (15, 16, 11, 0), (5, 3, 2, 1, 6), (7, 6, 1, 9, 8), (1, 2, 4, 9)])
me_legs_cell_008.polygons.foreach_set('use_smooth', [0, 0, 0, 0, 0, 0, 1, 1, 1])
_k = set([(2, 3), (2, 4), (3, 5), (4, 9), (5, 6), (6, 7), (7, 8), (8, 9), (10, 11), (10, 12), (11, 16), (12, 13), (13, 17), (14, 15), (14, 17), (15, 16)])
me_legs_cell_008.attributes.new('sharp_edge', 'BOOLEAN', 'EDGE').data.foreach_set('value', [ (min(e.vertices), max(e.vertices)) in _k for e in me_legs_cell_008.edges])
_uv = me_legs_cell_008.uv_layers.new(name='UVMap')
_uv.uv.foreach_set('vector', [0.1907, 0.04176, 1.0, 0.8514, 1.0, 1.0, 0.03634, 0.03634, 1.0, 0.8732, 1.0, 1.0, 0.8514, 0.8514, 1.0, 0.7103, 1.0, 1.0, 0.8726, 0.8726, 1.0, 1.0, 0.7103, 0.7099, 1.0, 0.8721, 1.0, 1.0, 0.8721, 0.8721, 1.0, 0.8515, 0.8515, 0.8515, 0.8524, 0.0364, 1.0, 0.03634, 1.0, 1.0, 0.1148, 0.2259, 0.1148, 0.262, 0.1147, 0.4514, 0.0985, 0.4514, 0.09856, 0.2248, 0.08233, 0.2259, 0.0985, 0.2248, 0.0985, 0.4514, 0.08223, 0.4514, 0.08226, 0.2607, 0.4742, 0.5511, 0.4581, 0.5511, 0.4581, 0.5348, 0.4742, 0.5348])
me_legs_cell_008.materials.append(mat_material_001)
me_legs_cell_008.update()
me_legs_cell_009 = bpy.data.meshes.new('Legs_cell.009')
me_legs_cell_009.from_pydata([(-0.05196, -0.04679, -0.8444), (0.05978, -0.03834, 0.7084), (-0.052, -0.1241, -0.4018), (-0.05179, -0.1577, -0.8359), (0.0593, -0.1583, -0.8438), (-0.05208, -0.03834, 0.7084), (-0.05207, 0.07379, 0.6998), (0.05978, 0.1521, 0.2644), (0.05978, 0.06534, -0.8451), (-0.03851, 0.08732, 0.6987), (0.05978, 0.1851, 0.6912), (-0.052, -0.1241, -0.4018), (-0.05179, -0.1577, -0.8359), (0.0593, -0.1583, -0.8438), (-0.05208, -0.03834, 0.7084), (-0.05207, 0.07379, 0.6998), (-0.03851, 0.08732, 0.6987), (0.05978, 0.1521, 0.2644), (0.05978, 0.06534, -0.8451), (0.05978, 0.1851, 0.6912)], [], [(11, 0, 12), (0, 13, 12), (11, 14, 15, 0), (0, 15, 16, 17, 18), (16, 19, 17), (1, 4, 8, 7, 10), (4, 1, 5, 2, 3), (6, 5, 1, 10, 9), (13, 0, 18)])
me_legs_cell_009.polygons.foreach_set('use_smooth', [0, 0, 0, 0, 0, 1, 1, 1, 0])
_k = set([(2, 3), (2, 5), (3, 4), (4, 8), (5, 6), (6, 9), (7, 8), (7, 10), (9, 10), (11, 12), (11, 14), (12, 13), (13, 18), (14, 15), (15, 16), (16, 19), (17, 18), (17, 19)])
me_legs_cell_009.attributes.new('sharp_edge', 'BOOLEAN', 'EDGE').data.foreach_set('value', [ (min(e.vertices), max(e.vertices)) in _k for e in me_legs_cell_009.edges])
_uv = me_legs_cell_009.uv_layers.new(name='UVMap')
_uv.uv.foreach_set('vector', [0.7239, 0.0, 1.0, 0.0, 1.0, 0.3949, 0.0, 0.0, 0.3976, 0.0, 0.3949, 0.3949, 1.0, 0.2761, 0.3096, 0.2784, 0.03673, 0.0, 1.0, 0.0, 1.0, 1.0, 0.03673, 0.03673, 0.03734, 0.0, 0.3079, 0.0, 1.0, 0.6923, 0.9627, 0.0, 0.9581, 0.3094, 0.6921, 0.0, 0.4273, 0.4479, 0.4273, 0.2231, 0.4595, 0.2254, 0.4596, 0.3861, 0.4596, 0.4479, 0.4273, 0.2231, 0.4273, 0.4479, 0.4111, 0.4479, 0.4111, 0.2871, 0.4112, 0.2242, 0.4247, 0.5344, 0.441, 0.5344, 0.441, 0.5506, 0.4086, 0.5506, 0.4228, 0.5364, 1.0, 0.6024, 1.0, 1.0, 0.6923, 0.6923])
me_legs_cell_009.materials.append(mat_material_001)
me_legs_cell_009.update()
me_legs_cell_010 = bpy.data.meshes.new('Legs_cell.010')
me_legs_cell_010.from_pydata([(-0.007277, 0.04986, 0.7101), (-0.0155, -0.06211, -0.8429), (-0.007344, -0.06211, 0.7101), (-0.1264, -0.06211, -0.8343), (-0.1263, 0.04971, -0.8343), (-0.0155, 0.04971, -0.8429), (0.09066, 0.04985, 0.5311), (0.1038, 0.04933, 0.7015), (0.1038, -0.06211, 0.7016), (-0.007344, -0.06211, 0.7101), (-0.1264, -0.06211, -0.8343), (-0.1263, 0.04971, -0.8343), (-0.0155, 0.04971, -0.8429), (0.09066, 0.04985, 0.5311), (0.1038, -0.06211, 0.7016), (0.1038, 0.04933, 0.7015)], [], [(11, 0, 13, 12), (0, 9, 14, 15), (0, 15, 13), (1, 10, 4, 5), (7, 8, 1, 5, 6), (8, 2, 10, 1), (0, 11, 3, 9)])
me_legs_cell_010.polygons.foreach_set('use_smooth', [0, 0, 0, 1, 1, 1, 0])
_k = set([(2, 8), (2, 10), (3, 9), (3, 11), (4, 5), (4, 10), (5, 6), (6, 7), (7, 8), (9, 14), (11, 12), (12, 13), (13, 15), (14, 15)])
me_legs_cell_010.attributes.new('sharp_edge', 'BOOLEAN', 'EDGE').data.foreach_set('value', [ (min(e.vertices), max(e.vertices)) in _k for e in me_legs_cell_010.edges])
_uv = me_legs_cell_010.uv_layers.new(name='UVMap')
_uv.uv.foreach_set('vector', [0.9634, 0.9634, 0.0, 0.0, 0.1116, 0.0, 0.9687, 0.8573, 1.0, 0.0, 1.0, 0.1275, 0.873, 0.1269, 0.8731, 0.0, 1.0, 1.0, 0.8731, 0.8731, 1.0, 0.8884, 0.4415, 0.5843, 0.4415, 0.5682, 0.4578, 0.5682, 0.4578, 0.5843, 0.3123, 0.2256, 0.296, 0.2256, 0.296, 0.0002684, 0.3123, 0.0002684, 0.3123, 0.2008, 0.296, 0.2256, 0.2798, 0.2256, 0.2799, 0.0002684, 0.296, 0.0002684, 0.0, 0.0, 0.9634, 0.0, 0.9634, 0.1116, 0.8725, 0.0])
me_legs_cell_010.materials.append(mat_material_001)
me_legs_cell_010.update()
me_legs_cell_011 = bpy.data.meshes.new('Legs_cell.011')
me_legs_cell_011.from_pydata([(0.01156, -0.05048, 0.8473), (0.003512, 0.06093, -0.7055), (-0.0753, -0.05095, -0.6994), (0.003512, -0.05088, -0.7055), (0.01464, -0.05091, -0.5615), (-0.1074, -0.05095, -0.6969), (0.1228, -0.05049, 0.8388), (-0.0003379, 0.06093, 0.6935), (-0.1074, 0.06093, -0.6969), (0.1228, 0.06093, 0.8388), (0.01159, 0.06093, 0.8473), (-0.0753, -0.05095, -0.6994), (0.003512, -0.05088, -0.7055), (0.01464, -0.05091, -0.5615), (-0.1074, -0.05095, -0.6969), (0.1228, -0.05049, 0.8388), (-0.1074, 0.06093, -0.6969), (-0.0003379, 0.06093, 0.6935), (0.1228, 0.06093, 0.8388), (0.01159, 0.06093, 0.8473)], [], [(11, 12, 13), (14, 11, 13, 15, 0), (14, 0, 17, 16), (19, 0, 15, 18), (8, 1, 3, 2, 5), (4, 3, 1, 9, 6), (10, 9, 1, 8, 7), (0, 19, 17)])
me_legs_cell_011.polygons.foreach_set('use_smooth', [0, 0, 0, 0, 1, 1, 1, 0])
_k = set([(2, 3), (2, 5), (3, 4), (4, 6), (5, 8), (6, 9), (7, 8), (7, 10), (9, 10), (11, 12), (11, 14), (12, 13), (13, 15), (14, 16), (15, 18), (16, 17), (17, 19), (18, 19)])
me_legs_cell_011.attributes.new('sharp_edge', 'BOOLEAN', 'EDGE').data.foreach_set('value', [ (min(e.vertices), max(e.vertices)) in _k for e in me_legs_cell_011.edges])
_uv = me_legs_cell_011.uv_layers.new(name='UVMap')
_uv.uv.foreach_set('vector', [1.0, 0.9634, 0.9173, 0.8847, 1.0, 0.8736, 1.0, 0.9634, 0.9634, 0.9634, 0.8736, 0.8736, 0.8733, 0.0, 1.0, 0.0, 0.9634, 0.9634, 0.0, 0.0, 0.09597, 0.0, 0.9634, 0.8671, 0.8731, 0.0, 1.0, 0.0, 1.0, 0.1267, 0.8731, 0.1267, 0.4742, 0.5682, 0.4742, 0.5843, 0.458, 0.5843, 0.458, 0.5728, 0.458, 0.5682, 0.3125, 0.02128, 0.3125, 0.0002684, 0.3288, 0.0002684, 0.3288, 0.2256, 0.3126, 0.2256, 0.345, 0.2256, 0.3288, 0.2256, 0.3288, 0.0002684, 0.345, 0.0002684, 0.345, 0.2032, 1.0, 1.0, 0.8731, 0.8731, 0.09597, 0.09597])
me_legs_cell_011.materials.append(mat_material_001)
me_legs_cell_011.update()
me_legs_cell_012 = bpy.data.meshes.new('Legs_cell.012')
me_legs_cell_012.from_pydata([(-0.06682, -0.1769, 0.8289), (-0.06682, 0.04746, 0.8462), (-0.06682, -0.05693, -0.7236), (-0.06682, 0.1674, -0.7062), (0.04376, -0.05755, -0.7156), (0.04447, 0.1668, -0.6981), (0.04461, -0.1769, 0.8289), (0.04486, -0.1066, -0.08114), (0.04495, 0.1457, -0.4254), (0.0446, 0.04746, 0.8462), (-0.06682, -0.05693, -0.7236), (-0.06682, 0.1674, -0.7062), (0.04447, 0.1668, -0.6981), (0.04376, -0.05755, -0.7156), (0.04461, -0.1769, 0.8289), (0.04486, -0.1066, -0.08114), (0.04495, 0.1457, -0.4254), (0.0446, 0.04746, 0.8462)], [], [(11, 12, 13, 10), (15, 16, 17, 14), (13, 12, 16, 15), (6, 0, 2, 4, 7), (0, 1, 3, 2), (5, 3, 1, 9, 8), (9, 1, 0, 6)])
me_legs_cell_012.polygons.foreach_set('use_smooth', [0, 0, 0, 1, 1, 1, 1])
_k = set([(2, 3), (2, 4), (3, 5), (4, 7), (5, 8), (6, 7), (6, 9), (8, 9), (10, 11), (10, 13), (11, 12), (12, 16), (13, 15), (14, 15), (14, 17), (16, 17)])
me_legs_cell_012.attributes.new('sharp_edge', 'BOOLEAN', 'EDGE').data.foreach_set('value', [ (min(e.vertices), max(e.vertices)) in _k for e in me_legs_cell_012.edges])
_uv = me_legs_cell_012.uv_layers.new(name='UVMap')
_uv.uv.foreach_set('vector', [0.8542, 0.7301, 0.8537, 0.8537, 0.6596, 0.6596, 0.6601, 0.5369, 1.0, 0.6182, 1.0, 0.8359, 0.2809, 0.03177, 0.4854, 0.04275, 1.0, 0.6596, 1.0, 0.8537, 0.8359, 0.8359, 0.6182, 0.6182, 0.148, 0.4514, 0.1318, 0.4514, 0.1318, 0.2248, 0.1479, 0.226, 0.148, 0.3186, 0.2628, 0.4514, 0.23, 0.4514, 0.23, 0.2248, 0.2628, 0.2248, 0.2138, 0.226, 0.23, 0.2248, 0.23, 0.4514, 0.2138, 0.4514, 0.2138, 0.2658, 0.4913, 0.5183, 0.5075, 0.5183, 0.5075, 0.5511, 0.4913, 0.5511])
me_legs_cell_012.materials.append(mat_material_001)
me_legs_cell_012.update()
me_legs_cell_013 = bpy.data.meshes.new('Legs_cell.013')
me_legs_cell_013.from_pydata([(-0.0375, 0.002626, 0.5187), (0.0746, -0.005139, -1.034), (0.07438, 0.1148, 0.518), (0.0746, 0.002947, 0.5187), (0.0746, -0.1097, 0.5191), (0.0746, -0.2281, -1.017), (-0.1488, -0.005139, -1.034), (-0.03722, 0.1142, 0.51), (-0.1492, 0.1136, 0.5018), (0.0746, 0.002947, 0.5187), (0.0746, -0.1097, 0.5191), (0.0746, -0.2281, -1.017), (0.07438, 0.1148, 0.518), (-0.1488, -0.005139, -1.034), (-0.03722, 0.1142, 0.51), (-0.1492, 0.1136, 0.5018)], [], [(12, 0, 9), (0, 10, 9), (0, 15, 13, 11, 10), (14, 0, 12), (15, 0, 14), (5, 6, 1), (2, 1, 6, 8, 7), (1, 2, 3, 4, 5)])
me_legs_cell_013.polygons.foreach_set('use_smooth', [0, 0, 0, 0, 0, 1, 1, 1])
_k = set([(2, 3), (2, 7), (3, 4), (4, 5), (5, 6), (6, 8), (7, 8), (9, 10), (9, 12), (10, 11), (11, 13), (12, 14), (13, 15), (14, 15)])
me_legs_cell_013.attributes.new('sharp_edge', 'BOOLEAN', 'EDGE').data.foreach_set('value', [ (min(e.vertices), max(e.vertices)) in _k for e in me_legs_cell_013.edges])
_uv = me_legs_cell_013.uv_layers.new(name='UVMap')
_uv.uv.foreach_set('vector', [0.692, 0.0, 1.0, 0.0, 1.0, 0.1279, 0.0, 0.0, 0.3985, 0.0, 0.1279, 0.1279, 1.0, 1.0, 0.7099, 0.7099, 0.9688, 0.5241, 0.958, 0.8918, 0.3985, 0.3985, 0.8727, 0.0, 1.0, 0.0, 1.0, 0.308, 1.0, 0.7099, 1.0, 1.0, 0.8727, 0.8727, 0.4085, 0.4852, 0.4407, 0.5175, 0.4085, 0.5175, 0.4598, 0.2251, 0.4598, 0.0002684, 0.492, 0.0002684, 0.4921, 0.2228, 0.4759, 0.224, 0.4598, 0.0002684, 0.4598, 0.2251, 0.4437, 0.224, 0.4274, 0.2228, 0.4275, 0.0002684])
me_legs_cell_013.materials.append(mat_material_001)
me_legs_cell_013.update()
me_legs_cell_014 = bpy.data.meshes.new('Legs_cell.014')
me_legs_cell_014.from_pydata([(0.1123, -0.0407, -0.9336), (-0.1127, -0.0407, -0.9336), (0.1123, 0.1836, -0.9163), (-0.1127, 0.1836, -0.9163), (-0.1127, -0.1594, 0.6025), (-0.1127, 0.06495, 0.6198), (0.001151, -0.16, 0.6107), (0.0002409, 0.06432, 0.628), (0.1123, -0.16, 0.6108), (0.1123, 0.06431, 0.6281), (-0.1127, 0.06495, 0.6198), (0.0002409, 0.06432, 0.628), (-0.1127, -0.1594, 0.6025), (0.001151, -0.16, 0.6107), (0.1123, -0.16, 0.6108), (0.1123, 0.06431, 0.6281)], [], [(10, 12, 13, 11), (15, 11, 13, 14), (1, 0, 8, 6, 4), (3, 1, 4, 5), (2, 3, 5, 7, 9), (0, 2, 9, 8), (1, 3, 2, 0)])
me_legs_cell_014.polygons.foreach_set('use_smooth', [0, 0, 1, 1, 1, 1, 1])
_k = set([(4, 5), (4, 6), (5, 7), (6, 8), (7, 9), (8, 9), (10, 11), (10, 12), (11, 15), (12, 13), (13, 14), (14, 15)])
me_legs_cell_014.attributes.new('sharp_edge', 'BOOLEAN', 'EDGE').data.foreach_set('value', [ (min(e.vertices), max(e.vertices)) in _k for e in me_legs_cell_014.edges])
_uv = me_legs_cell_014.uv_layers.new(name='UVMap')
_uv.uv.foreach_set('vector', [0.8565, 0.1278, 0.6626, 0.1289, 0.6597, 0.0, 0.8536, 0.0, 0.874, 0.1173, 1.0, 0.1464, 1.0, 0.3403, 0.8751, 0.3114, 0.1318, 0.0002684, 0.1645, 0.0002684, 0.1645, 0.2257, 0.1483, 0.2257, 0.1318, 0.2245, 0.23, 0.0002684, 0.2628, 0.0002684, 0.2628, 0.2245, 0.23, 0.2245, 0.1973, 0.0002684, 0.23, 0.0002684, 0.23, 0.2245, 0.2136, 0.2257, 0.1973, 0.2257, 0.1645, 0.0002684, 0.1973, 0.0002684, 0.1973, 0.2257, 0.1645, 0.2257, 0.4415, 0.5178, 0.4415, 0.485, 0.4742, 0.485, 0.4742, 0.5178])
me_legs_cell_014.materials.append(mat_material_001)
me_legs_cell_014.update()
me_legs_cell_015 = bpy.data.meshes.new('Legs_cell.015')
me_legs_cell_015.from_pydata([(-0.01753, 0.01883, -0.9004), (-0.008962, -0.09325, 0.6528), (-0.1277, 0.1304, -0.8836), (-0.1283, 0.01897, -0.8916), (-0.1283, -0.09325, -0.8916), (-0.01747, -0.09325, -0.9004), (0.09099, -0.09325, 0.4975), (0.1023, 0.01928, 0.6442), (0.1023, -0.01265, 0.6442), (0.1023, -0.09325, 0.6442), (-0.05271, 0.131, 0.08667), (-0.008962, 0.1307, 0.6528), (0.09197, 0.0297, 0.645), (-0.1277, 0.1304, -0.8836), (-0.1283, 0.01897, -0.8916), (-0.1283, -0.09325, -0.8916), (-0.01747, -0.09325, -0.9004), (0.1023, 0.01928, 0.6442), (0.1023, -0.01265, 0.6442), (0.09099, -0.09325, 0.4975), (0.1023, -0.09325, 0.6442), (-0.008962, 0.1307, 0.6528), (0.09197, 0.0297, 0.645), (-0.05271, 0.131, 0.08667)], [], [(13, 0, 14), (14, 0, 16, 15), (17, 18, 19, 16, 0), (18, 20, 19), (22, 23, 21), (23, 22, 17, 0, 13), (1, 4, 5, 6, 9), (3, 4, 1, 11, 10, 2), (11, 1, 9, 8, 7, 12)])
me_legs_cell_015.polygons.foreach_set('use_smooth', [0, 0, 0, 0, 0, 0, 1, 1, 1])
_k = set([(2, 3), (2, 10), (3, 4), (4, 5), (5, 6), (6, 9), (7, 8), (7, 12), (8, 9), (10, 11), (11, 12), (13, 14), (13, 23), (14, 15), (15, 16), (16, 19), (17, 18), (17, 22), (18, 20), (19, 20), (21, 22), (21, 23)])
me_legs_cell_015.attributes.new('sharp_edge', 'BOOLEAN', 'EDGE').data.foreach_set('value', [ (min(e.vertices), max(e.vertices)) in _k for e in me_legs_cell_015.edges])
_uv = me_legs_cell_015.uv_layers.new(name='UVMap')
_uv.uv.foreach_set('vector', [0.6065, 0.0, 1.0, 0.0, 1.0, 0.3959, 0.3959, 0.3959, 0.0, 0.0, 0.1274, 0.0, 0.5236, 0.3961, 0.9637, 0.0, 1.0, 0.03628, 1.0, 0.1278, 0.1274, 0.1274, 0.0, 0.0, 0.03628, 0.03628, 0.1429, 0.0363, 0.1278, 0.1278, 0.03676, 0.0, 0.3947, 0.0, 0.2862, 0.2544, 0.3947, 0.3947, 0.03676, 0.03676, 0.03628, 0.0, 1.0, 0.0, 1.0, 0.3935, 0.2633, 0.4513, 0.2633, 0.2259, 0.2795, 0.2259, 0.2795, 0.4299, 0.2795, 0.4513, 0.3779, 0.2259, 0.3942, 0.2259, 0.3942, 0.4513, 0.3617, 0.4513, 0.3616, 0.3687, 0.3617, 0.2271, 0.5075, 0.5518, 0.5075, 0.5843, 0.4913, 0.5843, 0.4913, 0.5726, 0.4913, 0.568, 0.4928, 0.5665])
me_legs_cell_015.materials.append(mat_material_001)
me_legs_cell_015.update()
me_legs_cell_016 = bpy.data.meshes.new('Legs_cell.016')
me_legs_cell_016.from_pydata([(0.0669, -0.1671, 0.7026), (0.0669, 0.05722, 0.7199), (-0.04479, -0.1204, 0.09798), (-0.04469, -0.1671, 0.7026), (-0.04481, 0.05722, 0.7199), (-0.04487, 0.08267, 0.3905), (-0.04427, -0.04778, -0.842), (-0.04419, 0.1766, -0.8247), (0.0669, -0.04778, -0.842), (0.0669, 0.1766, -0.8247), (-0.04479, -0.1204, 0.09798), (-0.04469, -0.1671, 0.7026), (-0.04481, 0.05722, 0.7199), (-0.04487, 0.08267, 0.3905), (-0.04419, 0.1766, -0.8247), (-0.04427, -0.04778, -0.842), (0.0669, -0.04778, -0.842), (0.0669, 0.1766, -0.8247)], [], [(11, 12, 13, 10), (14, 15, 10, 13), (16, 15, 14, 17), (8, 0, 3, 2, 6), (5, 4, 1, 9, 7), (9, 1, 0, 8), (3, 0, 1, 4)])
me_legs_cell_016.polygons.foreach_set('use_smooth', [0, 0, 0, 1, 1, 1, 1])
_k = set([(2, 3), (2, 6), (3, 4), (4, 5), (5, 7), (6, 8), (7, 9), (8, 9), (10, 11), (10, 15), (11, 12), (12, 13), (13, 14), (14, 17), (15, 16), (16, 17)])
me_legs_cell_016.attributes.new('sharp_edge', 'BOOLEAN', 'EDGE').data.foreach_set('value', [ (min(e.vertices), max(e.vertices)) in _k for e in me_legs_cell_016.edges])
_uv = me_legs_cell_016.uv_layers.new(name='UVMap')
_uv.uv.foreach_set('vector', [0.4423, 0.4019, 0.2489, 0.219, 0.227, 0.0, 0.402, 0.0, 0.1458, 0.0, 0.3393, 0.0, 1.0, 0.598, 1.0, 0.773, 0.4426, 0.3393, 0.3393, 0.3393, 0.1458, 0.1458, 0.2491, 0.1458, 0.1645, 0.226, 0.1645, 0.4514, 0.1483, 0.4514, 0.1483, 0.3632, 0.1483, 0.226, 0.2135, 0.4033, 0.2135, 0.4514, 0.1973, 0.4514, 0.1973, 0.226, 0.2134, 0.226, 0.1973, 0.226, 0.1973, 0.4514, 0.1645, 0.4514, 0.1645, 0.226, 0.491, 0.5511, 0.4748, 0.5511, 0.4748, 0.5183, 0.491, 0.5183])
me_legs_cell_016.materials.append(mat_material_001)
me_legs_cell_016.update()
me_legs_cell_017 = bpy.data.meshes.new('Legs_cell.017')
me_legs_cell_017.from_pydata([(0.1241, -0.04439, 0.864), (-0.1068, 0.06704, -0.6715), (0.01346, 0.06704, 0.8809), (0.01249, -0.04458, 0.8729), (-0.1068, -0.0448, -0.6715), (-0.006179, -0.0448, -0.6793), (-0.06228, -0.04482, -0.09482), (0.004158, -0.04478, -0.6801), (0.00417, 0.06704, -0.6801), (0.1238, 0.06704, 0.8597), (-0.1068, -0.0448, -0.6715), (-0.006179, -0.0448, -0.6793), (-0.06228, -0.04482, -0.09482), (0.004158, -0.04478, -0.6801), (0.01249, -0.04458, 0.8729), (0.01346, 0.06704, 0.8809), (0.1238, 0.06704, 0.8597), (0.00417, 0.06704, -0.6801)], [], [(0, 15, 14), (11, 12, 10), (13, 0, 14, 12, 11), (0, 16, 15), (5, 4, 1, 17, 7), (3, 2, 1, 4, 6), (1, 2, 9, 17), (8, 16, 0, 13)])
me_legs_cell_017.polygons.foreach_set('use_smooth', [0, 0, 0, 0, 1, 1, 1, 0])
_k = set([(2, 3), (2, 9), (3, 6), (4, 5), (4, 6), (5, 7), (7, 17), (8, 13), (8, 16), (9, 17), (10, 11), (10, 12), (11, 13), (12, 14), (14, 15), (15, 16)])
me_legs_cell_017.attributes.new('sharp_edge', 'BOOLEAN', 'EDGE').data.foreach_set('value', [ (min(e.vertices), max(e.vertices)) in _k for e in me_legs_cell_017.edges])
_uv = me_legs_cell_017.uv_layers.new(name='UVMap')
_uv.uv.foreach_set('vector', [0.0, 0.0, 0.3954, 0.00125, 0.3978, 0.3978, 1.0, 0.03683, 1.0, 0.3964, 0.3606, 0.04164, 0.03685, 0.0, 1.0, 0.0, 1.0, 0.3978, 0.3964, 0.3964, 0.03683, 0.03683, 1.0, 1.0, 0.8734, 0.8734, 1.0, 0.6058, 0.458, 0.5663, 0.458, 0.5516, 0.4742, 0.5516, 0.4742, 0.5678, 0.458, 0.5678, 0.3778, 0.2257, 0.3615, 0.2268, 0.3615, 0.0002684, 0.3778, 0.0002684, 0.3778, 0.08443, 0.3615, 0.0002684, 0.3615, 0.2268, 0.3452, 0.225, 0.3453, 0.0002684, 0.1331, 0.03686, 1.0, 0.9022, 1.0, 1.0, 0.03685, 0.03685])
me_legs_cell_017.materials.append(mat_material_001)
me_legs_cell_017.update()
me_legs_cell_018 = bpy.data.meshes.new('Legs_cell.018')
me_legs_cell_018.from_pydata([(0.02631, 0.06039, 0.4553), (-0.08614, -0.1697, -1.08), (0.02618, -0.05036, 0.4639), (0.1376, -0.05098, 0.4559), (0.1373, -0.1697, -1.08), (0.1379, -0.07995, 0.08093), (-0.08614, 0.05334, -1.097), (-0.08614, 0.106, -0.4202), (0.1378, -0.05206, 0.442), (-0.08614, 0.1708, 0.4221), (-0.08614, 0.1719, 0.4385), (-0.08614, -0.05036, 0.464), (-0.08614, 0.06053, 0.4553), (0.02618, -0.05036, 0.4639), (0.1376, -0.05098, 0.4559), (0.1373, -0.1697, -1.08), (0.1379, -0.07995, 0.08093), (-0.08614, 0.05334, -1.097), (-0.08614, 0.106, -0.4202), (0.1378, -0.05206, 0.442), (-0.08614, 0.1708, 0.4221), (-0.08614, 0.1719, 0.4385), (-0.08614, -0.05036, 0.464), (-0.08614, 0.06053, 0.4553)], [], [(14, 0, 13), (16, 15, 17, 18), (19, 16, 18, 20), (0, 14, 19, 20, 21), (13, 0, 23, 22), (0, 21, 23), (6, 4, 1), (3, 2, 11, 1, 4, 5, 8), (9, 7, 6, 1, 11, 12, 10)])
me_legs_cell_018.polygons.foreach_set('use_smooth', [0, 0, 0, 0, 0, 0, 1, 1, 1])
_k = set([(2, 3), (2, 11), (3, 8), (4, 5), (4, 6), (5, 8), (6, 7), (7, 9), (9, 10), (10, 12), (11, 12), (13, 14), (13, 22), (14, 19), (15, 16), (15, 17), (16, 19), (17, 18), (18, 20), (20, 21), (21, 23), (22, 23)])
me_legs_cell_018.attributes.new('sharp_edge', 'BOOLEAN', 'EDGE').data.foreach_set('value', [ (min(e.vertices), max(e.vertices)) in _k for e in me_legs_cell_018.edges])
_uv = me_legs_cell_018.uv_layers.new(name='UVMap')
_uv.uv.foreach_set('vector', [0.3979, 0.3979, 0.0, 0.0, 0.3958, 0.0, 1.0, 0.7657, 0.126, 0.04209, 0.4896, 0.03131, 1.0, 0.4534, 1.0, 0.7472, 0.7657, 0.7657, 0.4534, 0.4534, 1.0, 0.4106, 1.0, 0.0, 1.0, 0.3979, 0.7472, 0.7472, 0.4106, 0.4106, 0.7083, 0.0, 1.0, 0.6042, 1.0, 1.0, 0.8723, 0.8723, 0.8724, 0.4761, 1.0, 1.0, 0.7083, 0.7083, 1.0, 0.8723, 0.441, 0.5173, 0.4087, 0.485, 0.441, 0.485, 0.4271, 0.2227, 0.411, 0.2239, 0.3948, 0.2239, 0.3948, 0.0002684, 0.427, 0.0002684, 0.4271, 0.1684, 0.4271, 0.2207, 0.4924, 0.2203, 0.4924, 0.09836, 0.4925, 0.0002684, 0.5248, 0.0002685, 0.5248, 0.2239, 0.5087, 0.2239, 0.4925, 0.2227])
me_legs_cell_018.materials.append(mat_material_001)
me_legs_cell_018.update()

# ---- objects
ob_stool = bpy.data.objects.new('-Stool', me_circle)
ob_legs = bpy.data.objects.new('-Legs', me_cube_001)
ob_ring = bpy.data.objects.new('-Ring', me_circle_001)
ob_stool_cell = bpy.data.objects.new('Stool_cell', me_stool_cell_020)
ob_stool_cell_001 = bpy.data.objects.new('Stool_cell.001', me_stool_cell_021)
ob_stool_cell_002 = bpy.data.objects.new('Stool_cell.002', me_stool_cell_001)
ob_stool_cell_003 = bpy.data.objects.new('Stool_cell.003', me_stool_cell_002)
ob_stool_cell_004 = bpy.data.objects.new('Stool_cell.004', me_stool_cell_003)
ob_stool_cell_005 = bpy.data.objects.new('Stool_cell.005', me_stool_cell_004)
ob_stool_cell_006 = bpy.data.objects.new('Stool_cell.006', me_stool_cell_005)
ob_stool_cell_007 = bpy.data.objects.new('Stool_cell.007', me_stool_cell_006)
ob_stool_cell_008 = bpy.data.objects.new('Stool_cell.008', me_stool_cell_007)
ob_stool_cell_009 = bpy.data.objects.new('Stool_cell.009', me_stool_cell_008)
ob_stool_cell_010 = bpy.data.objects.new('Stool_cell.010', me_stool_cell_009)
ob_stool_cell_011 = bpy.data.objects.new('Stool_cell.011', me_stool_cell_010)
ob_stool_cell_012 = bpy.data.objects.new('Stool_cell.012', me_stool_cell_011)
ob_stool_cell_013 = bpy.data.objects.new('Stool_cell.013', me_stool_cell_012)
ob_stool_cell_014 = bpy.data.objects.new('Stool_cell.014', me_stool_cell_013)
ob_stool_cell_015 = bpy.data.objects.new('Stool_cell.015', me_stool_cell_014)
ob_stool_cell_016 = bpy.data.objects.new('Stool_cell.016', me_stool_cell_015)
ob_stool_cell_017 = bpy.data.objects.new('Stool_cell.017', me_stool_cell_016)
ob_stool_cell_018 = bpy.data.objects.new('Stool_cell.018', me_stool_cell_017)
ob_stool_cell_019 = bpy.data.objects.new('Stool_cell.019', me_stool_cell_018)
ob_legs_cell = bpy.data.objects.new('Legs_cell', me_legs_cell_020)
ob_legs_cell_001 = bpy.data.objects.new('Legs_cell.001', me_legs_cell_021)
ob_legs_cell_002 = bpy.data.objects.new('Legs_cell.002', me_legs_cell_001)
ob_legs_cell_003 = bpy.data.objects.new('Legs_cell.003', me_legs_cell_002)
ob_legs_cell_004 = bpy.data.objects.new('Legs_cell.004', me_legs_cell_003)
ob_legs_cell_005 = bpy.data.objects.new('Legs_cell.005', me_legs_cell_004)
ob_legs_cell_006 = bpy.data.objects.new('Legs_cell.006', me_legs_cell_005)
ob_legs_cell_007 = bpy.data.objects.new('Legs_cell.007', me_legs_cell_006)
ob_legs_cell_008 = bpy.data.objects.new('Legs_cell.008', me_legs_cell_007)
ob_legs_cell_009 = bpy.data.objects.new('Legs_cell.009', me_legs_cell_008)
ob_legs_cell_010 = bpy.data.objects.new('Legs_cell.010', me_legs_cell_009)
ob_legs_cell_011 = bpy.data.objects.new('Legs_cell.011', me_legs_cell_010)
ob_legs_cell_012 = bpy.data.objects.new('Legs_cell.012', me_legs_cell_011)
ob_legs_cell_013 = bpy.data.objects.new('Legs_cell.013', me_legs_cell_012)
ob_legs_cell_014 = bpy.data.objects.new('Legs_cell.014', me_legs_cell_013)
ob_legs_cell_015 = bpy.data.objects.new('Legs_cell.015', me_legs_cell_014)
ob_legs_cell_016 = bpy.data.objects.new('Legs_cell.016', me_legs_cell_015)
ob_legs_cell_017 = bpy.data.objects.new('Legs_cell.017', me_legs_cell_016)
ob_legs_cell_018 = bpy.data.objects.new('Legs_cell.018', me_legs_cell_017)
ob_legs_cell_019 = bpy.data.objects.new('Legs_cell.019', me_legs_cell_018)

# ---- transforms, parenting, visibility, modifiers, constraints
ob_stool.location = (0.0, 0.0, 3.0)
ob_legs.location = (0.0, 0.0, 0.0)
ob_legs.rotation_euler = (0.0, -0.07711, 0.0)
ob_ring.location = (0.0, 0.0, 1.777)
ob_ring.scale = (0.7323, 0.7323, 0.7323)
ob_stool_cell.location = (-3.494e-05, 0.7023, 3.04)
ob_stool_cell_001.location = (-0.3988, 0.5727, 3.043)
ob_stool_cell_002.location = (-0.6681, 0.2223, 3.04)
ob_stool_cell_003.location = (-0.6682, -0.2222, 3.04)
ob_stool_cell_004.location = (-0.4134, -0.5689, 3.049)
ob_stool_cell_005.location = (-0.0164, -0.6893, 3.043)
ob_stool_cell_006.location = (0.4223, -0.5508, 3.042)
ob_stool_cell_007.location = (0.6641, -0.2022, 3.044)
ob_stool_cell_008.location = (0.6476, 0.231, 3.042)
ob_stool_cell_009.location = (0.4411, 0.5594, 3.044)
ob_stool_cell_010.location = (7.247e-05, 0.7033, 3.151)
ob_stool_cell_011.location = (-0.422, 0.5507, 3.158)
ob_stool_cell_012.location = (-0.6682, 0.2224, 3.16)
ob_stool_cell_013.location = (-0.6638, -0.2019, 3.156)
ob_stool_cell_014.location = (-0.4424, -0.5629, 3.153)
ob_stool_cell_015.location = (0.01653, -0.6895, 3.157)
ob_stool_cell_016.location = (0.4423, -0.563, 3.153)
ob_stool_cell_017.location = (0.6686, -0.1932, 3.156)
ob_stool_cell_018.location = (0.6454, 0.2117, 3.154)
ob_stool_cell_019.location = (0.4422, 0.5629, 3.153)
ob_legs_cell.location = (-0.04548, -0.8711, 2.42)
ob_legs_cell_001.location = (0.8865, 0.0131, 2.286)
ob_legs_cell_002.location = (0.9396, 0.03428, 1.08)
ob_legs_cell_003.location = (-0.7644, -0.0566, 2.314)
ob_legs_cell_004.location = (0.8901, -0.01917, 1.051)
ob_legs_cell_005.location = (-0.03811, -0.7749, 2.255)
ob_legs_cell_006.location = (-0.9955, -0.05179, 0.742)
ob_legs_cell_007.location = (0.7966, -0.05683, 2.186)
ob_legs_cell_008.location = (-0.8127, 0.068, 2.164)
ob_legs_cell_009.location = (0.7726, 0.05672, 2.207)
ob_legs_cell_010.location = (0.05273, -0.835, 2.391)
ob_legs_cell_011.location = (-0.8723, -0.05039, 0.8342)
ob_legs_cell_012.location = (-0.8913, 0.05157, 0.6968)
ob_legs_cell_013.location = (-0.04569, 0.8259, 2.253)
ob_legs_cell_014.location = (0.03791, -0.8827, 1.026)
ob_legs_cell_015.location = (0.000174, 0.9285, 0.9249)
ob_legs_cell_016.location = (-0.8644, -0.01925, 2.447)
ob_legs_cell_017.location = (0.0456, 0.8161, 2.38)
ob_legs_cell_018.location = (-1.005, 0.04546, 0.6802)
ob_legs_cell_019.location = (-0.02636, -0.9425, 1.089)

# ---- collection membership
col_collection.objects.link(ob_stool)
col_collection.objects.link(ob_legs)
col_collection.objects.link(ob_ring)
col_collection.objects.link(ob_stool_cell)
col_collection.objects.link(ob_stool_cell_001)
col_collection.objects.link(ob_stool_cell_002)
col_collection.objects.link(ob_stool_cell_003)
col_collection.objects.link(ob_stool_cell_004)
col_collection.objects.link(ob_stool_cell_005)
col_collection.objects.link(ob_stool_cell_006)
col_collection.objects.link(ob_stool_cell_007)
col_collection.objects.link(ob_stool_cell_008)
col_collection.objects.link(ob_stool_cell_009)
col_collection.objects.link(ob_stool_cell_010)
col_collection.objects.link(ob_stool_cell_011)
col_collection.objects.link(ob_stool_cell_012)
col_collection.objects.link(ob_stool_cell_013)
col_collection.objects.link(ob_stool_cell_014)
col_collection.objects.link(ob_stool_cell_015)
col_collection.objects.link(ob_stool_cell_016)
col_collection.objects.link(ob_stool_cell_017)
col_collection.objects.link(ob_stool_cell_018)
col_collection.objects.link(ob_stool_cell_019)
col_collection.objects.link(ob_legs_cell)
col_collection.objects.link(ob_legs_cell_001)
col_collection.objects.link(ob_legs_cell_002)
col_collection.objects.link(ob_legs_cell_003)
col_collection.objects.link(ob_legs_cell_004)
col_collection.objects.link(ob_legs_cell_005)
col_collection.objects.link(ob_legs_cell_006)
col_collection.objects.link(ob_legs_cell_007)
col_collection.objects.link(ob_legs_cell_008)
col_collection.objects.link(ob_legs_cell_009)
col_collection.objects.link(ob_legs_cell_010)
col_collection.objects.link(ob_legs_cell_011)
col_collection.objects.link(ob_legs_cell_012)
col_collection.objects.link(ob_legs_cell_013)
col_collection.objects.link(ob_legs_cell_014)
col_collection.objects.link(ob_legs_cell_015)
col_collection.objects.link(ob_legs_cell_016)
col_collection.objects.link(ob_legs_cell_017)
col_collection.objects.link(ob_legs_cell_018)
col_collection.objects.link(ob_legs_cell_019)

# ---- scene / render settings (as saved in the file)
scene.frame_start = 1; scene.frame_end = 250; scene.frame_set(1)
scene.render.engine = 'BLENDER_EEVEE_NEXT'
bpy.context.view_layer.update()

# ---- added for rendering (the .blend has no active camera and no usable light): camera, sun
cam_auto = bpy.data.cameras.new('AutoCamera')
cam_auto.lens = 50.0
cam_auto.sensor_width = 36.0
cam_auto.clip_end = 1000.0
ob_auto_camera = bpy.data.objects.new('AutoCamera', cam_auto)
scene.collection.objects.link(ob_auto_camera)
ob_auto_camera.location = (4.27388, -5.27024, 5.04921)
ob_auto_camera.rotation_euler = (1.09748, -7.21219e-08, 0.694738)
scene.camera = ob_auto_camera
light_auto_sun = bpy.data.lights.new('AutoSun', 'SUN')
light_auto_sun.energy = 3.0
light_auto_sun.angle = 0.0523599
ob_auto_sun = bpy.data.objects.new('AutoSun', light_auto_sun)
scene.collection.objects.link(ob_auto_sun)
ob_auto_sun.rotation_euler = (0.872665, 0.174533, 0.523599)
bpy.context.view_layer.update()
